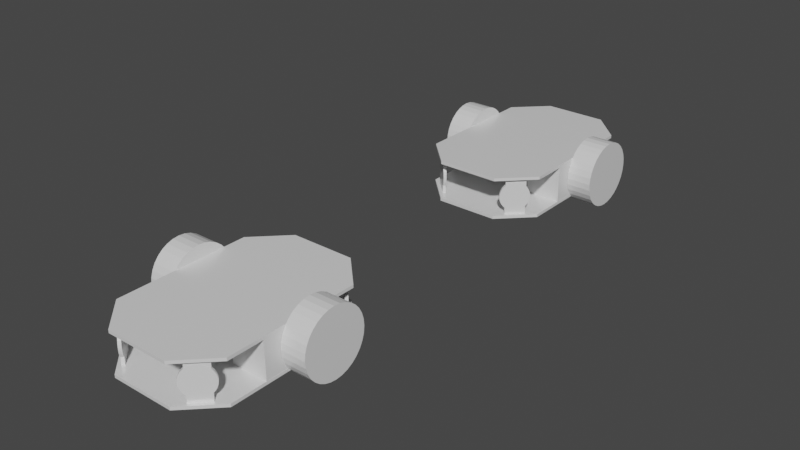 # Source: scenario3variant4.blend  (saved by Blender 2.82.7; exported with 4.5.12 LTS)
import bpy
from mathutils import Matrix  # noqa: F401  (used for matrix-valued properties, if any)

bpy.ops.wm.read_factory_settings(use_empty=True)
scene = bpy.context.scene
scene.name = 'Scene'

# ---- materials (node trees are filled in below, after node groups)
mat_none_002 = bpy.data.materials.new('None.002')
mat_none_002.use_transparent_shadow = False
mat_none_002.roughness = 0.2546
mat_none_002.specular_intensity = 0.8
mat_none_003 = bpy.data.materials.new('None.003')
mat_none_003.use_transparent_shadow = False
mat_none_003.roughness = 0.2546
mat_none_003.specular_intensity = 0.8

# ---- material node trees
mat_none_002.use_nodes = True; mat_none_002.node_tree.nodes.clear()
_N = mat_none_002.node_tree.nodes; _L = mat_none_002.node_tree.links
n0 = _N.new('ShaderNodeOutputMaterial'); n0.name = 'Material Output'; n0.location = (300, 300)
n1 = _N.new('ShaderNodeBsdfPrincipled'); n1.name = 'Principled BSDF'; n1.location = (10, 300)
n1.distribution = 'GGX'
n1.subsurface_method = 'BURLEY'
n1.inputs[2].default_value = 0.2546
n1.inputs[3].default_value = 1.45
n1.inputs[13].default_value = 0.8
n1.inputs[27].default_value = (0.0, 0.0, 0.0, 1.0)
n1.inputs[28].default_value = 1.0
_L.new(n1.outputs[0], n0.inputs[0])
n0.is_active_output = True
mat_none_003.use_nodes = True; mat_none_003.node_tree.nodes.clear()
_N = mat_none_003.node_tree.nodes; _L = mat_none_003.node_tree.links
n0 = _N.new('ShaderNodeOutputMaterial'); n0.name = 'Material Output'; n0.location = (300, 300)
n1 = _N.new('ShaderNodeBsdfPrincipled'); n1.name = 'Principled BSDF'; n1.location = (10, 300)
n1.distribution = 'GGX'
n1.subsurface_method = 'BURLEY'
n1.inputs[2].default_value = 0.2546
n1.inputs[3].default_value = 1.45
n1.inputs[13].default_value = 0.8
n1.inputs[27].default_value = (0.0, 0.0, 0.0, 1.0)
n1.inputs[28].default_value = 1.0
_L.new(n1.outputs[0], n0.inputs[0])
n0.is_active_output = True

# ---- world
world_world = bpy.data.worlds.new('World'); scene.world = world_world
world_world.use_nodes = True; world_world.node_tree.nodes.clear()
_N = world_world.node_tree.nodes; _L = world_world.node_tree.links
n0 = _N.new('ShaderNodeOutputWorld'); n0.name = 'World Output'; n0.location = (300, 300)
n1 = _N.new('ShaderNodeBackground'); n1.name = 'Background'; n1.location = (10, 300)
n1.inputs[0].default_value = (0.05088, 0.05088, 0.05088, 1.0)
_L.new(n1.outputs[0], n0.inputs[0])
n0.is_active_output = True
world_world.color = (0.05088, 0.05088, 0.05088)
world_world.use_sun_shadow = False
world_world.sun_shadow_jitter_overblur = 0.0

# ---- meshes
me_bottom_baseboard_plane_001 = bpy.data.meshes.new('Bottom_Baseboard_Plane.001')
me_bottom_baseboard_plane_001.from_pydata([(-0.0888, -0.02201, 0.03191), (-0.0888, -0.02201, -0.03189), (-0.0578, -0.02201, -0.06289), (0.0762, -0.02201, -0.06289), (0.1072, -0.02201, -0.03189), (0.1072, -0.02201, 0.03191), (0.0762, -0.02201, 0.06291), (-0.0578, -0.02201, 0.06291), (0.1072, -0.02201, 0.03191), (0.1072, -0.02201, -0.03189), (0.1072, -0.02201, -0.03189), (0.1072, -0.02201, 0.03191), (0.0762, -0.02201, 0.06291), (-0.0578, -0.02201, -0.06289), (0.0762, -0.02201, -0.06289), (-0.0888, -0.02201, 0.03191), (-0.0888, -0.02201, -0.03189), (-0.0578, -0.02201, 0.06291), (0.0762, -0.02201, 0.06291), (0.1072, -0.01901, 0.03191), (0.0762, -0.01901, 0.06291), (0.0762, -0.02201, -0.06289), (-0.0888, -0.02201, -0.03189), (-0.0578, -0.02201, -0.06289), (-0.0578, -0.02201, 0.06291), (-0.0888, -0.02201, 0.03191), (-0.0888, -0.01901, 0.03191), (-0.0578, -0.01901, 0.06291), (0.1072, -0.01901, -0.03189), (0.0762, -0.01901, -0.06289), (-0.0578, -0.01901, -0.06289), (-0.0888, -0.01901, -0.03189), (-0.0888, 0.01799, 0.03191), (-0.0888, 0.01799, -0.03189), (-0.0578, 0.01799, -0.06289), (0.0762, 0.01799, -0.06289), (0.1072, 0.01799, -0.03189), (0.1072, 0.01799, 0.03191), (0.0762, 0.01799, 0.06291), (-0.0578, 0.01799, 0.06291), (0.1072, 0.01799, 0.03191), (0.1072, 0.01799, -0.03189), (0.1072, 0.01799, -0.03189), (0.1072, 0.01799, 0.03191), (0.0762, 0.01799, 0.06291), (-0.0578, 0.01799, -0.06289), (0.0762, 0.01799, -0.06289), (-0.0888, 0.01799, 0.03191), (-0.0888, 0.01799, -0.03189), (-0.0578, 0.01799, 0.06291), (0.0762, 0.01799, 0.06291), (0.1072, 0.02099, 0.03191), (0.0762, 0.02099, 0.06291), (0.0762, 0.01799, -0.06289), (-0.0888, 0.01799, -0.03189), (-0.0578, 0.01799, -0.06289), (-0.0578, 0.01799, 0.06291), (-0.0888, 0.01799, 0.03191), (-0.0888, 0.02099, 0.03191), (-0.0578, 0.02099, 0.06291), (0.1072, 0.02099, -0.03189), (0.0762, 0.02099, -0.06289), (-0.0578, 0.02099, -0.06289), (-0.0888, 0.02099, -0.03189), (-0.06172, 0.01799, 0.04998), (-0.07587, 0.01799, 0.03584), (-0.07587, -0.01901, 0.03584), (-0.06172, -0.01901, 0.04998), (-0.06385, 0.01799, 0.0521), (-0.06385, -0.01901, 0.0521), (-0.07799, -0.01901, 0.03796), (-0.07799, 0.01799, 0.03796), (-0.07587, 0.01799, -0.03502), (-0.06172, 0.01799, -0.04916), (-0.06172, -0.01901, -0.04916), (-0.07587, -0.01901, -0.03502), (-0.07799, 0.01799, -0.03714), (-0.07799, -0.01901, -0.03714), (-0.06385, -0.01901, -0.05128), (-0.06385, 0.01799, -0.05128), (0.08213, 0.01799, 0.05198), (0.09628, 0.01799, 0.03784), (0.09628, -0.01901, 0.03784), (0.08213, -0.01901, 0.05198), (0.08001, 0.01799, 0.04986), (0.08001, -0.01901, 0.04986), (0.09415, -0.01901, 0.03572), (0.09415, 0.01799, 0.03572), (0.09628, 0.01799, -0.03802), (0.08213, 0.01799, -0.05216), (0.08213, -0.01901, -0.05216), (0.09628, -0.01901, -0.03802), (0.09415, 0.01799, -0.0359), (0.09415, -0.01901, -0.0359), (0.08001, -0.01901, -0.05004), (0.08001, 0.01799, -0.05004), (0.09745, -0.0005096, 0.03244), (0.09957, -0.0005096, 0.03456), (0.09937, -0.003436, 0.03477), (0.09725, -0.003436, 0.03265), (0.09876, -0.00625, 0.03537), (0.09664, -0.00625, 0.03325), (0.09778, -0.008844, 0.03635), (0.09566, -0.008844, 0.03423), (0.09647, -0.01112, 0.03767), (0.09434, -0.01112, 0.03555), (0.09486, -0.01298, 0.03928), (0.09274, -0.01298, 0.03716), (0.09302, -0.01437, 0.04111), (0.0909, -0.01437, 0.03899), (0.09103, -0.01522, 0.0431), (0.08891, -0.01522, 0.04098), (0.08897, -0.01551, 0.04517), (0.08684, -0.01551, 0.04305), (0.0869, -0.01522, 0.04724), (0.08477, -0.01522, 0.04512), (0.08491, -0.01437, 0.04923), (0.08278, -0.01437, 0.04711), (0.08307, -0.01298, 0.05106), (0.08095, -0.01298, 0.04894), (0.08147, -0.01112, 0.05267), (0.07934, -0.01112, 0.05055), (0.08015, -0.008844, 0.05399), (0.07802, -0.008844, 0.05187), (0.07917, -0.00625, 0.05497), (0.07704, -0.00625, 0.05285), (0.07856, -0.003436, 0.05557), (0.07644, -0.003436, 0.05345), (0.07836, -0.0005096, 0.05578), (0.07624, -0.0005096, 0.05366), (0.07856, 0.002416, 0.05557), (0.07644, 0.002416, 0.05345), (0.07917, 0.00523, 0.05497), (0.07704, 0.00523, 0.05285), (0.08015, 0.007824, 0.05399), (0.07802, 0.007824, 0.05187), (0.08147, 0.0101, 0.05267), (0.07934, 0.0101, 0.05055), (0.08307, 0.01196, 0.05106), (0.08095, 0.01196, 0.04894), (0.08491, 0.01335, 0.04923), (0.08278, 0.01335, 0.04711), (0.0869, 0.0142, 0.04724), (0.08477, 0.0142, 0.04512), (0.08897, 0.01449, 0.04517), (0.08684, 0.01449, 0.04305), (0.09103, 0.0142, 0.0431), (0.08891, 0.0142, 0.04098), (0.09302, 0.01335, 0.04111), (0.0909, 0.01335, 0.03899), (0.09486, 0.01196, 0.03928), (0.09274, 0.01196, 0.03716), (0.09647, 0.0101, 0.03767), (0.09434, 0.0101, 0.03555), (0.09778, 0.007824, 0.03635), (0.09566, 0.007824, 0.03423), (0.09876, 0.00523, 0.03537), (0.09664, 0.00523, 0.03325), (0.09937, 0.002416, 0.03477), (0.09725, 0.002416, 0.03265), (0.07704, -0.0005096, -0.05314), (0.07916, -0.0005096, -0.05526), (0.07936, -0.003436, -0.05505), (0.07724, -0.003436, -0.05293), (0.07997, -0.00625, -0.05445), (0.07784, -0.00625, -0.05233), (0.08095, -0.008844, -0.05347), (0.07882, -0.008844, -0.05135), (0.08227, -0.01112, -0.05215), (0.08014, -0.01112, -0.05003), (0.08387, -0.01298, -0.05054), (0.08175, -0.01298, -0.04842), (0.08571, -0.01437, -0.04871), (0.08358, -0.01437, -0.04659), (0.0877, -0.01522, -0.04672), (0.08557, -0.01522, -0.0446), (0.08977, -0.01551, -0.04465), (0.08764, -0.01551, -0.04253), (0.09183, -0.01522, -0.04258), (0.08971, -0.01522, -0.04046), (0.09382, -0.01437, -0.04059), (0.0917, -0.01437, -0.03847), (0.09566, -0.01298, -0.03876), (0.09354, -0.01298, -0.03664), (0.09727, -0.01112, -0.03715), (0.09514, -0.01112, -0.03503), (0.09858, -0.008844, -0.03583), (0.09646, -0.008844, -0.03371), (0.09956, -0.00625, -0.03485), (0.09744, -0.00625, -0.03273), (0.1002, -0.003436, -0.03425), (0.09805, -0.003436, -0.03213), (0.1004, -0.0005096, -0.03404), (0.09825, -0.0005096, -0.03192), (0.1002, 0.002416, -0.03425), (0.09805, 0.002416, -0.03213), (0.09956, 0.00523, -0.03485), (0.09744, 0.00523, -0.03273), (0.09858, 0.007824, -0.03583), (0.09646, 0.007824, -0.03371), (0.09727, 0.0101, -0.03715), (0.09514, 0.0101, -0.03503), (0.09566, 0.01196, -0.03876), (0.09354, 0.01196, -0.03664), (0.09382, 0.01335, -0.04059), (0.0917, 0.01335, -0.03847), (0.09183, 0.0142, -0.04258), (0.08971, 0.0142, -0.04046), (0.08977, 0.01449, -0.04465), (0.08764, 0.01449, -0.04253), (0.0877, 0.0142, -0.04672), (0.08557, 0.0142, -0.0446), (0.08571, 0.01335, -0.04871), (0.08358, 0.01335, -0.04659), (0.08387, 0.01196, -0.05054), (0.08175, 0.01196, -0.04842), (0.08227, 0.0101, -0.05215), (0.08014, 0.0101, -0.05003), (0.08095, 0.007824, -0.05347), (0.07882, 0.007824, -0.05135), (0.07997, 0.00523, -0.05445), (0.07784, 0.00523, -0.05233), (0.07936, 0.002416, -0.05505), (0.07724, 0.002416, -0.05293), (-0.06015, -0.0005096, -0.05506), (-0.05803, -0.0005096, -0.05294), (-0.05823, -0.003436, -0.05273), (-0.06035, -0.003436, -0.05485), (-0.05884, -0.00625, -0.05213), (-0.06096, -0.00625, -0.05425), (-0.05982, -0.008844, -0.05115), (-0.06194, -0.008844, -0.05327), (-0.06113, -0.01112, -0.04983), (-0.06326, -0.01112, -0.05195), (-0.06274, -0.01298, -0.04822), (-0.06486, -0.01298, -0.05034), (-0.06458, -0.01437, -0.04639), (-0.0667, -0.01437, -0.04851), (-0.06657, -0.01522, -0.0444), (-0.06869, -0.01522, -0.04652), (-0.06863, -0.01551, -0.04233), (-0.07076, -0.01551, -0.04445), (-0.0707, -0.01522, -0.04026), (-0.07283, -0.01522, -0.04238), (-0.07269, -0.01437, -0.03827), (-0.07482, -0.01437, -0.04039), (-0.07453, -0.01298, -0.03644), (-0.07665, -0.01298, -0.03856), (-0.07613, -0.01112, -0.03483), (-0.07826, -0.01112, -0.03695), (-0.07745, -0.008844, -0.03351), (-0.07958, -0.008844, -0.03563), (-0.07843, -0.00625, -0.03253), (-0.08056, -0.00625, -0.03465), (-0.07904, -0.003436, -0.03193), (-0.08116, -0.003436, -0.03405), (-0.07924, -0.0005096, -0.03172), (-0.08136, -0.0005096, -0.03384), (-0.07904, 0.002416, -0.03193), (-0.08116, 0.002416, -0.03405), (-0.07843, 0.00523, -0.03253), (-0.08056, 0.00523, -0.03465), (-0.07745, 0.007824, -0.03351), (-0.07958, 0.007824, -0.03563), (-0.07613, 0.0101, -0.03483), (-0.07826, 0.0101, -0.03695), (-0.07453, 0.01196, -0.03644), (-0.07665, 0.01196, -0.03856), (-0.07269, 0.01335, -0.03827), (-0.07482, 0.01335, -0.04039), (-0.0707, 0.0142, -0.04026), (-0.07283, 0.0142, -0.04238), (-0.06863, 0.01449, -0.04233), (-0.07076, 0.01449, -0.04445), (-0.06657, 0.0142, -0.0444), (-0.06869, 0.0142, -0.04652), (-0.06458, 0.01335, -0.04639), (-0.0667, 0.01335, -0.04851), (-0.06274, 0.01196, -0.04822), (-0.06486, 0.01196, -0.05034), (-0.06113, 0.0101, -0.04983), (-0.06326, 0.0101, -0.05195), (-0.05982, 0.007824, -0.05115), (-0.06194, 0.007824, -0.05327), (-0.05884, 0.00523, -0.05213), (-0.06096, 0.00523, -0.05425), (-0.05823, 0.002416, -0.05273), (-0.06035, 0.002416, -0.05485), (-0.08146, -0.0005096, 0.03456), (-0.07934, -0.0005096, 0.03244), (-0.07914, -0.003436, 0.03265), (-0.08126, -0.003436, 0.03477), (-0.07853, -0.00625, 0.03325), (-0.08066, -0.00625, 0.03537), (-0.07755, -0.008844, 0.03423), (-0.07968, -0.008844, 0.03635), (-0.07623, -0.01112, 0.03555), (-0.07836, -0.01112, 0.03767), (-0.07463, -0.01298, 0.03716), (-0.07675, -0.01298, 0.03928), (-0.07279, -0.01437, 0.03899), (-0.07492, -0.01437, 0.04111), (-0.0708, -0.01522, 0.04098), (-0.07293, -0.01522, 0.0431), (-0.06873, -0.01551, 0.04305), (-0.07086, -0.01551, 0.04517), (-0.06667, -0.01522, 0.04512), (-0.06879, -0.01522, 0.04724), (-0.06468, -0.01437, 0.04711), (-0.0668, -0.01437, 0.04923), (-0.06284, -0.01298, 0.04894), (-0.06496, -0.01298, 0.05106), (-0.06123, -0.01112, 0.05055), (-0.06336, -0.01112, 0.05267), (-0.05992, -0.008844, 0.05187), (-0.06204, -0.008844, 0.05399), (-0.05894, -0.00625, 0.05285), (-0.06106, -0.00625, 0.05497), (-0.05833, -0.003436, 0.05345), (-0.06045, -0.003436, 0.05557), (-0.05813, -0.0005096, 0.05366), (-0.06025, -0.0005096, 0.05578), (-0.05833, 0.002416, 0.05345), (-0.06045, 0.002416, 0.05557), (-0.05894, 0.00523, 0.05285), (-0.06106, 0.00523, 0.05497), (-0.05992, 0.007824, 0.05187), (-0.06204, 0.007824, 0.05399), (-0.06123, 0.0101, 0.05055), (-0.06336, 0.0101, 0.05267), (-0.06284, 0.01196, 0.04894), (-0.06496, 0.01196, 0.05106), (-0.06468, 0.01335, 0.04711), (-0.0668, 0.01335, 0.04923), (-0.06667, 0.0142, 0.04512), (-0.06879, 0.0142, 0.04724), (-0.06873, 0.01449, 0.04305), (-0.07086, 0.01449, 0.04517), (-0.0708, 0.0142, 0.04098), (-0.07293, 0.0142, 0.0431), (-0.07279, 0.01335, 0.03899), (-0.07492, 0.01335, 0.04111), (-0.07463, 0.01196, 0.03716), (-0.07675, 0.01196, 0.03928), (-0.07623, 0.0101, 0.03555), (-0.07836, 0.0101, 0.03767), (-0.07755, 0.007824, 0.03423), (-0.07968, 0.007824, 0.03635), (-0.07853, 0.00523, 0.03325), (-0.08066, 0.00523, 0.03537), (-0.07914, 0.002416, 0.03265), (-0.08126, 0.002416, 0.03477), (-0.0378, -0.01901, -0.02629), (-0.0378, -0.01901, -0.06279), (0.0402, -0.01901, -0.06279), (0.0402, -0.01901, -0.02629), (-0.0378, 0.01806, -0.02629), (0.0402, 0.01806, -0.02629), (0.0402, 0.01806, -0.06279), (-0.0378, 0.01806, -0.06279), (-0.0378, -0.01901, -0.06279), (-0.0378, -0.01901, 0.06291), (-0.0378, -0.01901, 0.02641), (0.0402, -0.01901, 0.02641), (0.0402, -0.01901, 0.06291), (-0.0378, 0.01806, 0.06291), (0.0402, 0.01806, 0.06291), (0.0402, 0.01806, 0.02641), (-0.0378, 0.01806, 0.02641), (-0.0378, -0.01901, 0.02641), (-0.008795, 0.03399, -0.08819), (-0.008795, 0.03399, -0.06299), (-0.002357, 0.03336, -0.06299), (-0.002357, 0.03336, -0.08819), (0.003834, 0.03148, -0.06299), (0.003834, 0.03148, -0.08819), (0.009539, 0.02843, -0.06299), (0.009539, 0.02843, -0.08819), (0.01454, 0.02433, -0.06299), (0.01454, 0.02433, -0.08819), (0.01864, 0.01932, -0.06299), (0.01864, 0.01932, -0.08819), (0.02169, 0.01362, -0.06299), (0.02169, 0.01362, -0.08819), (0.02357, 0.007428, -0.06299), (0.02357, 0.007428, -0.08819), (0.0242, 0.0009904, -0.06299), (0.0242, 0.0009904, -0.08819), (0.02357, -0.005448, -0.06299), (0.02357, -0.005448, -0.08819), (0.02169, -0.01164, -0.06299), (0.02169, -0.01164, -0.08819), (0.01864, -0.01734, -0.06299), (0.01864, -0.01734, -0.08819), (0.01454, -0.02234, -0.06299), (0.01454, -0.02234, -0.08819), (0.009539, -0.02645, -0.06299), (0.009539, -0.02645, -0.08819), (0.003834, -0.0295, -0.06299), (0.003834, -0.0295, -0.08819), (-0.002357, -0.03138, -0.06299), (-0.002357, -0.03138, -0.08819), (-0.008795, -0.03201, -0.06299), (-0.008795, -0.03201, -0.08819), (-0.01523, -0.03138, -0.06299), (-0.01523, -0.03138, -0.08819), (-0.02142, -0.0295, -0.06299), (-0.02142, -0.0295, -0.08819), (-0.02713, -0.02645, -0.06299), (-0.02713, -0.02645, -0.08819), (-0.03213, -0.02234, -0.06299), (-0.03213, -0.02234, -0.08819), (-0.03623, -0.01734, -0.06299), (-0.03623, -0.01734, -0.08819), (-0.03928, -0.01164, -0.06299), (-0.03928, -0.01164, -0.08819), (-0.04116, -0.005448, -0.06299), (-0.04116, -0.005448, -0.08819), (-0.0418, 0.0009904, -0.06299), (-0.0418, 0.0009904, -0.08819), (-0.04116, 0.007428, -0.06299), (-0.04116, 0.007428, -0.08819), (-0.03928, 0.01362, -0.06299), (-0.03928, 0.01362, -0.08819), (-0.03623, 0.01932, -0.06299), (-0.03623, 0.01932, -0.08819), (-0.03213, 0.02433, -0.06299), (-0.03213, 0.02433, -0.08819), (-0.02713, 0.02843, -0.06299), (-0.02713, 0.02843, -0.08819), (-0.02142, 0.03148, -0.06299), (-0.02142, 0.03148, -0.08819), (-0.01523, 0.03336, -0.06299), (-0.01523, 0.03336, -0.08819), (-0.008795, 0.03399, 0.06281), (-0.008795, 0.03399, 0.08801), (-0.002357, 0.03336, 0.08801), (-0.002357, 0.03336, 0.06281), (0.003834, 0.03148, 0.08801), (0.003834, 0.03148, 0.06281), (0.009539, 0.02843, 0.08801), (0.009539, 0.02843, 0.06281), (0.01454, 0.02433, 0.08801), (0.01454, 0.02433, 0.06281), (0.01864, 0.01932, 0.08801), (0.01864, 0.01932, 0.06281), (0.02169, 0.01362, 0.08801), (0.02169, 0.01362, 0.06281), (0.02357, 0.007428, 0.08801), (0.02357, 0.007428, 0.06281), (0.0242, 0.0009904, 0.08801), (0.0242, 0.0009904, 0.06281), (0.02357, -0.005448, 0.08801), (0.02357, -0.005448, 0.06281), (0.02169, -0.01164, 0.08801), (0.02169, -0.01164, 0.06281), (0.01864, -0.01734, 0.08801), (0.01864, -0.01734, 0.06281), (0.01454, -0.02234, 0.08801), (0.01454, -0.02234, 0.06281), (0.009539, -0.02645, 0.08801), (0.009539, -0.02645, 0.06281), (0.003834, -0.0295, 0.08801), (0.003834, -0.0295, 0.06281), (-0.002357, -0.03138, 0.08801), (-0.002357, -0.03138, 0.06281), (-0.008795, -0.03201, 0.08801), (-0.008795, -0.03201, 0.06281), (-0.01523, -0.03138, 0.08801), (-0.01523, -0.03138, 0.06281), (-0.02142, -0.0295, 0.08801), (-0.02142, -0.0295, 0.06281), (-0.02713, -0.02645, 0.08801), (-0.02713, -0.02645, 0.06281), (-0.03213, -0.02234, 0.08801), (-0.03213, -0.02234, 0.06281), (-0.03623, -0.01734, 0.08801), (-0.03623, -0.01734, 0.06281), (-0.03928, -0.01164, 0.08801), (-0.03928, -0.01164, 0.06281), (-0.04116, -0.005448, 0.08801), (-0.04116, -0.005448, 0.06281), (-0.0418, 0.0009904, 0.08801), (-0.0418, 0.0009904, 0.06281), (-0.04116, 0.007428, 0.08801), (-0.04116, 0.007428, 0.06281), (-0.03928, 0.01362, 0.08801), (-0.03928, 0.01362, 0.06281), (-0.03623, 0.01932, 0.08801), (-0.03623, 0.01932, 0.06281), (-0.03213, 0.02433, 0.08801), (-0.03213, 0.02433, 0.06281), (-0.02713, 0.02843, 0.08801), (-0.02713, 0.02843, 0.06281), (-0.02142, 0.03148, 0.08801), (-0.02142, 0.03148, 0.06281), (-0.01523, 0.03336, 0.08801), (-0.01523, 0.03336, 0.06281)], [(353, 360), (362, 369)], [(0, 1, 2, 3, 4, 5, 6, 7), (8, 9, 10, 11), (6, 5, 8, 12), (3, 2, 13, 14), (1, 0, 15, 16), (5, 4, 9, 8), (4, 3, 14, 9), (2, 1, 16, 13), (0, 7, 17, 15), (7, 6, 12, 17), (18, 11, 19, 20), (9, 14, 21, 10), (13, 16, 22, 23), (15, 17, 24, 25), (17, 12, 18, 24), (12, 8, 11, 18), (14, 13, 23, 21), (16, 15, 25, 22), (26, 27, 20, 19, 28, 29, 30, 31), (21, 23, 30, 29), (22, 25, 26, 31), (11, 10, 28, 19), (10, 21, 29, 28), (23, 22, 31, 30), (25, 24, 27, 26), (24, 18, 20, 27), (32, 33, 34, 35, 36, 37, 38, 39), (40, 41, 42, 43), (38, 37, 40, 44), (35, 34, 45, 46), (33, 32, 47, 48), (37, 36, 41, 40), (36, 35, 46, 41), (34, 33, 48, 45), (32, 39, 49, 47), (39, 38, 44, 49), (50, 43, 51, 52), (41, 46, 53, 42), (45, 48, 54, 55), (47, 49, 56, 57), (49, 44, 50, 56), (44, 40, 43, 50), (46, 45, 55, 53), (48, 47, 57, 54), (58, 59, 52, 51, 60, 61, 62, 63), (53, 55, 62, 61), (54, 57, 58, 63), (43, 42, 60, 51), (42, 53, 61, 60), (55, 54, 63, 62), (57, 56, 59, 58), (56, 50, 52, 59), (64, 65, 66, 67), (68, 69, 70, 71), (64, 67, 69, 68), (67, 66, 70, 69), (65, 64, 68, 71), (66, 65, 71, 70), (72, 73, 74, 75), (76, 77, 78, 79), (72, 75, 77, 76), (75, 74, 78, 77), (73, 72, 76, 79), (74, 73, 79, 78), (80, 81, 82, 83), (84, 85, 86, 87), (80, 83, 85, 84), (83, 82, 86, 85), (81, 80, 84, 87), (82, 81, 87, 86), (88, 89, 90, 91), (92, 93, 94, 95), (88, 91, 93, 92), (91, 90, 94, 93), (89, 88, 92, 95), (90, 89, 95, 94), (96, 97, 98, 99), (99, 98, 100, 101), (101, 100, 102, 103), (103, 102, 104, 105), (105, 104, 106, 107), (107, 106, 108, 109), (109, 108, 110, 111), (111, 110, 112, 113), (113, 112, 114, 115), (115, 114, 116, 117), (117, 116, 118, 119), (119, 118, 120, 121), (121, 120, 122, 123), (123, 122, 124, 125), (125, 124, 126, 127), (127, 126, 128, 129), (129, 128, 130, 131), (131, 130, 132, 133), (133, 132, 134, 135), (135, 134, 136, 137), (137, 136, 138, 139), (139, 138, 140, 141), (141, 140, 142, 143), (143, 142, 144, 145), (145, 144, 146, 147), (147, 146, 148, 149), (149, 148, 150, 151), (151, 150, 152, 153), (153, 152, 154, 155), (155, 154, 156, 157), (98, 97, 158, 156, 154, 152, 150, 148, 146, 144, 142, 140, 138, 136, 134, 132, 130, 128, 126, 124, 122, 120, 118, 116, 114, 112, 110, 108, 106, 104, 102, 100), (157, 156, 158, 159), (159, 158, 97, 96), (96, 99, 101, 103, 105, 107, 109, 111, 113, 115, 117, 119, 121, 123, 125, 127, 129, 131, 133, 135, 137, 139, 141, 143, 145, 147, 149, 151, 153, 155, 157, 159), (160, 161, 162, 163), (163, 162, 164, 165), (165, 164, 166, 167), (167, 166, 168, 169), (169, 168, 170, 171), (171, 170, 172, 173), (173, 172, 174, 175), (175, 174, 176, 177), (177, 176, 178, 179), (179, 178, 180, 181), (181, 180, 182, 183), (183, 182, 184, 185), (185, 184, 186, 187), (187, 186, 188, 189), (189, 188, 190, 191), (191, 190, 192, 193), (193, 192, 194, 195), (195, 194, 196, 197), (197, 196, 198, 199), (199, 198, 200, 201), (201, 200, 202, 203), (203, 202, 204, 205), (205, 204, 206, 207), (207, 206, 208, 209), (209, 208, 210, 211), (211, 210, 212, 213), (213, 212, 214, 215), (215, 214, 216, 217), (217, 216, 218, 219), (219, 218, 220, 221), (162, 161, 222, 220, 218, 216, 214, 212, 210, 208, 206, 204, 202, 200, 198, 196, 194, 192, 190, 188, 186, 184, 182, 180, 178, 176, 174, 172, 170, 168, 166, 164), (221, 220, 222, 223), (223, 222, 161, 160), (160, 163, 165, 167, 169, 171, 173, 175, 177, 179, 181, 183, 185, 187, 189, 191, 193, 195, 197, 199, 201, 203, 205, 207, 209, 211, 213, 215, 217, 219, 221, 223), (224, 225, 226, 227), (227, 226, 228, 229), (229, 228, 230, 231), (231, 230, 232, 233), (233, 232, 234, 235), (235, 234, 236, 237), (237, 236, 238, 239), (239, 238, 240, 241), (241, 240, 242, 243), (243, 242, 244, 245), (245, 244, 246, 247), (247, 246, 248, 249), (249, 248, 250, 251), (251, 250, 252, 253), (253, 252, 254, 255), (255, 254, 256, 257), (257, 256, 258, 259), (259, 258, 260, 261), (261, 260, 262, 263), (263, 262, 264, 265), (265, 264, 266, 267), (267, 266, 268, 269), (269, 268, 270, 271), (271, 270, 272, 273), (273, 272, 274, 275), (275, 274, 276, 277), (277, 276, 278, 279), (279, 278, 280, 281), (281, 280, 282, 283), (283, 282, 284, 285), (226, 225, 286, 284, 282, 280, 278, 276, 274, 272, 270, 268, 266, 264, 262, 260, 258, 256, 254, 252, 250, 248, 246, 244, 242, 240, 238, 236, 234, 232, 230, 228), (285, 284, 286, 287), (287, 286, 225, 224), (224, 227, 229, 231, 233, 235, 237, 239, 241, 243, 245, 247, 249, 251, 253, 255, 257, 259, 261, 263, 265, 267, 269, 271, 273, 275, 277, 279, 281, 283, 285, 287), (288, 289, 290, 291), (291, 290, 292, 293), (293, 292, 294, 295), (295, 294, 296, 297), (297, 296, 298, 299), (299, 298, 300, 301), (301, 300, 302, 303), (303, 302, 304, 305), (305, 304, 306, 307), (307, 306, 308, 309), (309, 308, 310, 311), (311, 310, 312, 313), (313, 312, 314, 315), (315, 314, 316, 317), (317, 316, 318, 319), (319, 318, 320, 321), (321, 320, 322, 323), (323, 322, 324, 325), (325, 324, 326, 327), (327, 326, 328, 329), (329, 328, 330, 331), (331, 330, 332, 333), (333, 332, 334, 335), (335, 334, 336, 337), (337, 336, 338, 339), (339, 338, 340, 341), (341, 340, 342, 343), (343, 342, 344, 345), (345, 344, 346, 347), (347, 346, 348, 349), (290, 289, 350, 348, 346, 344, 342, 340, 338, 336, 334, 332, 330, 328, 326, 324, 322, 320, 318, 316, 314, 312, 310, 308, 306, 304, 302, 300, 298, 296, 294, 292), (349, 348, 350, 351), (351, 350, 289, 288), (288, 291, 293, 295, 297, 299, 301, 303, 305, 307, 309, 311, 313, 315, 317, 319, 321, 323, 325, 327, 329, 331, 333, 335, 337, 339, 341, 343, 345, 347, 349, 351), (352, 353, 354, 355), (356, 357, 358, 359), (355, 354, 358, 357), (353, 352, 356, 359), (354, 353, 359, 358), (352, 355, 357, 356), (361, 362, 363, 364), (365, 366, 367, 368), (364, 363, 367, 366), (362, 361, 365, 368), (363, 362, 368, 367), (361, 364, 366, 365), (370, 371, 372, 373), (373, 372, 374, 375), (375, 374, 376, 377), (377, 376, 378, 379), (379, 378, 380, 381), (381, 380, 382, 383), (383, 382, 384, 385), (385, 384, 386, 387), (387, 386, 388, 389), (389, 388, 390, 391), (391, 390, 392, 393), (393, 392, 394, 395), (395, 394, 396, 397), (397, 396, 398, 399), (399, 398, 400, 401), (401, 400, 402, 403), (403, 402, 404, 405), (405, 404, 406, 407), (407, 406, 408, 409), (409, 408, 410, 411), (411, 410, 412, 413), (413, 412, 414, 415), (415, 414, 416, 417), (417, 416, 418, 419), (419, 418, 420, 421), (421, 420, 422, 423), (423, 422, 424, 425), (425, 424, 426, 427), (427, 426, 428, 429), (429, 428, 430, 431), (372, 371, 432, 430, 428, 426, 424, 422, 420, 418, 416, 414, 412, 410, 408, 406, 404, 402, 400, 398, 396, 394, 392, 390, 388, 386, 384, 382, 380, 378, 376, 374), (431, 430, 432, 433), (433, 432, 371, 370), (370, 373, 375, 377, 379, 381, 383, 385, 387, 389, 391, 393, 395, 397, 399, 401, 403, 405, 407, 409, 411, 413, 415, 417, 419, 421, 423, 425, 427, 429, 431, 433), (434, 435, 436, 437), (437, 436, 438, 439), (439, 438, 440, 441), (441, 440, 442, 443), (443, 442, 444, 445), (445, 444, 446, 447), (447, 446, 448, 449), (449, 448, 450, 451), (451, 450, 452, 453), (453, 452, 454, 455), (455, 454, 456, 457), (457, 456, 458, 459), (459, 458, 460, 461), (461, 460, 462, 463), (463, 462, 464, 465), (465, 464, 466, 467), (467, 466, 468, 469), (469, 468, 470, 471), (471, 470, 472, 473), (473, 472, 474, 475), (475, 474, 476, 477), (477, 476, 478, 479), (479, 478, 480, 481), (481, 480, 482, 483), (483, 482, 484, 485), (485, 484, 486, 487), (487, 486, 488, 489), (489, 488, 490, 491), (491, 490, 492, 493), (493, 492, 494, 495), (436, 435, 496, 494, 492, 490, 488, 486, 484, 482, 480, 478, 476, 474, 472, 470, 468, 466, 464, 462, 460, 458, 456, 454, 452, 450, 448, 446, 444, 442, 440, 438), (495, 494, 496, 497), (497, 496, 435, 434), (434, 437, 439, 441, 443, 445, 447, 449, 451, 453, 455, 457, 459, 461, 463, 465, 467, 469, 471, 473, 475, 477, 479, 481, 483, 485, 487, 489, 491, 493, 495, 497)])
_uv = me_bottom_baseboard_plane_001.uv_layers.new(name='UVMap')
_uv.uv.foreach_set('vector', [0.0, 0.2449, 0.0, 0.8691, 0.07788, 1.0, 0.8132, 1.0, 1.0, 0.822, 1.0, 0.2257, 0.8691, 0.0, 0.1577, 0.0, 1.0, 0.2257, 1.0, 0.822, 1.0, 0.822, 1.0, 0.2257, 0.8691, 0.0, 1.0, 0.2257, 1.0, 0.2257, 0.8691, 0.0, 0.8132, 1.0, 0.07788, 1.0, 0.07788, 1.0, 0.8132, 1.0, 0.0, 0.8691, 0.0, 0.2449, 0.0, 0.2449, 0.0, 0.8691, 1.0, 0.2257, 1.0, 0.822, 1.0, 0.822, 1.0, 0.2257, 1.0, 0.822, 0.8132, 1.0, 0.8132, 1.0, 1.0, 0.822, 0.07788, 1.0, 0.0, 0.8691, 0.0, 0.8691, 0.07788, 1.0, 0.0, 0.2449, 0.1577, 0.0, 0.1577, 0.0, 0.0, 0.2449, 0.1577, 0.0, 0.8691, 0.0, 0.8691, 0.0, 0.1577, 0.0, 0.8691, 0.0, 1.0, 0.2257, 1.0, 0.2257, 0.8691, 0.0, 1.0, 0.822, 0.8132, 1.0, 0.8132, 1.0, 1.0, 0.822, 0.07788, 1.0, 0.0, 0.8691, 0.0, 0.8691, 0.07788, 1.0, 0.0, 0.2449, 0.1577, 0.0, 0.1577, 0.0, 0.0, 0.2449, 0.1577, 0.0, 0.8691, 0.0, 0.8691, 0.0, 0.1577, 0.0, 0.8691, 0.0, 1.0, 0.2257, 1.0, 0.2257, 0.8691, 0.0, 0.8132, 1.0, 0.07788, 1.0, 0.07788, 1.0, 0.8132, 1.0, 0.0, 0.8691, 0.0, 0.2449, 0.0, 0.2449, 0.0, 0.8691, 0.0, 0.2449, 0.1577, 0.0, 0.8691, 0.0, 1.0, 0.2257, 1.0, 0.822, 0.8132, 1.0, 0.07788, 1.0, 0.0, 0.8691, 0.8132, 1.0, 0.07788, 1.0, 0.07788, 1.0, 0.8132, 1.0, 0.0, 0.8691, 0.0, 0.2449, 0.0, 0.2449, 0.0, 0.8691, 1.0, 0.2257, 1.0, 0.822, 1.0, 0.822, 1.0, 0.2257, 1.0, 0.822, 0.8132, 1.0, 0.8132, 1.0, 1.0, 0.822, 0.07788, 1.0, 0.0, 0.8691, 0.0, 0.8691, 0.07788, 1.0, 0.0, 0.2449, 0.1577, 0.0, 0.1577, 0.0, 0.0, 0.2449, 0.1577, 0.0, 0.8691, 0.0, 0.8691, 0.0, 0.1577, 0.0, 0.0, 0.2449, 0.0, 0.8691, 0.07788, 1.0, 0.8132, 1.0, 1.0, 0.822, 1.0, 0.2257, 0.8691, 0.0, 0.1577, 0.0, 1.0, 0.2257, 1.0, 0.822, 1.0, 0.822, 1.0, 0.2257, 0.8691, 0.0, 1.0, 0.2257, 1.0, 0.2257, 0.8691, 0.0, 0.8132, 1.0, 0.07788, 1.0, 0.07788, 1.0, 0.8132, 1.0, 0.0, 0.8691, 0.0, 0.2449, 0.0, 0.2449, 0.0, 0.8691, 1.0, 0.2257, 1.0, 0.822, 1.0, 0.822, 1.0, 0.2257, 1.0, 0.822, 0.8132, 1.0, 0.8132, 1.0, 1.0, 0.822, 0.07788, 1.0, 0.0, 0.8691, 0.0, 0.8691, 0.07788, 1.0, 0.0, 0.2449, 0.1577, 0.0, 0.1577, 0.0, 0.0, 0.2449, 0.1577, 0.0, 0.8691, 0.0, 0.8691, 0.0, 0.1577, 0.0, 0.8691, 0.0, 1.0, 0.2257, 1.0, 0.2257, 0.8691, 0.0, 1.0, 0.822, 0.8132, 1.0, 0.8132, 1.0, 1.0, 0.822, 0.07788, 1.0, 0.0, 0.8691, 0.0, 0.8691, 0.07788, 1.0, 0.0, 0.2449, 0.1577, 0.0, 0.1577, 0.0, 0.0, 0.2449, 0.1577, 0.0, 0.8691, 0.0, 0.8691, 0.0, 0.1577, 0.0, 0.8691, 0.0, 1.0, 0.2257, 1.0, 0.2257, 0.8691, 0.0, 0.8132, 1.0, 0.07788, 1.0, 0.07788, 1.0, 0.8132, 1.0, 0.0, 0.8691, 0.0, 0.2449, 0.0, 0.2449, 0.0, 0.8691, 0.0, 0.2449, 0.1577, 0.0, 0.8691, 0.0, 1.0, 0.2257, 1.0, 0.822, 0.8132, 1.0, 0.07788, 1.0, 0.0, 0.8691, 0.8132, 1.0, 0.07788, 1.0, 0.07788, 1.0, 0.8132, 1.0, 0.0, 0.8691, 0.0, 0.2449, 0.0, 0.2449, 0.0, 0.8691, 1.0, 0.2257, 1.0, 0.822, 1.0, 0.822, 1.0, 0.2257, 1.0, 0.822, 0.8132, 1.0, 0.8132, 1.0, 1.0, 0.822, 0.07788, 1.0, 0.0, 0.8691, 0.0, 0.8691, 0.07788, 1.0, 0.0, 0.2449, 0.1577, 0.0, 0.1577, 0.0, 0.0, 0.2449, 0.1577, 0.0, 0.8691, 0.0, 0.8691, 0.0, 0.1577, 0.0, 0.0, 0.0, 0.0, 1.0, 1.0, 1.0, 1.0, 0.0, 0.0, 0.0, 1.0, 0.0, 1.0, 1.0, 0.0, 1.0, 0.0, 0.0, 1.0, 0.0, 1.0, 0.0, 0.0, 0.0, 1.0, 0.0, 1.0, 1.0, 1.0, 1.0, 1.0, 0.0, 0.0, 1.0, 0.0, 0.0, 0.0, 0.0, 0.0, 1.0, 1.0, 1.0, 0.0, 1.0, 0.0, 1.0, 1.0, 1.0, 0.0, 0.0, 0.0, 1.0, 1.0, 1.0, 1.0, 0.0, 0.0, 0.0, 1.0, 0.0, 1.0, 1.0, 0.0, 1.0, 0.0, 0.0, 1.0, 0.0, 1.0, 0.0, 0.0, 0.0, 1.0, 0.0, 1.0, 1.0, 1.0, 1.0, 1.0, 0.0, 0.0, 1.0, 0.0, 0.0, 0.0, 0.0, 0.0, 1.0, 1.0, 1.0, 0.0, 1.0, 0.0, 1.0, 1.0, 1.0, 0.0, 0.0, 0.0, 1.0, 1.0, 1.0, 1.0, 0.0, 0.0, 0.0, 1.0, 0.0, 1.0, 1.0, 0.0, 1.0, 0.0, 0.0, 1.0, 0.0, 1.0, 0.0, 0.0, 0.0, 1.0, 0.0, 1.0, 1.0, 1.0, 1.0, 1.0, 0.0, 0.0, 1.0, 0.0, 0.0, 0.0, 0.0, 0.0, 1.0, 1.0, 1.0, 0.0, 1.0, 0.0, 1.0, 1.0, 1.0, 0.0, 0.0, 0.0, 1.0, 1.0, 1.0, 1.0, 0.0, 0.0, 0.0, 1.0, 0.0, 1.0, 1.0, 0.0, 1.0, 0.0, 0.0, 1.0, 0.0, 1.0, 0.0, 0.0, 0.0, 1.0, 0.0, 1.0, 1.0, 1.0, 1.0, 1.0, 0.0, 0.0, 1.0, 0.0, 0.0, 0.0, 0.0, 0.0, 1.0, 1.0, 1.0, 0.0, 1.0, 0.0, 1.0, 1.0, 1.0, 1.0, 0.5, 1.0, 1.0, 0.9688, 1.0, 0.9688, 0.5, 0.9688, 0.5, 0.9688, 1.0, 0.9375, 1.0, 0.9375, 0.5, 0.9375, 0.5, 0.9375, 1.0, 0.9062, 1.0, 0.9062, 0.5, 0.9062, 0.5, 0.9062, 1.0, 0.875, 1.0, 0.875, 0.5, 0.875, 0.5, 0.875, 1.0, 0.8438, 1.0, 0.8438, 0.5, 0.8438, 0.5, 0.8438, 1.0, 0.8125, 1.0, 0.8125, 0.5, 0.8125, 0.5, 0.8125, 1.0, 0.7812, 1.0, 0.7812, 0.5, 0.7812, 0.5, 0.7812, 1.0, 0.75, 1.0, 0.75, 0.5, 0.75, 0.5, 0.75, 1.0, 0.7188, 1.0, 0.7188, 0.5, 0.7188, 0.5, 0.7188, 1.0, 0.6875, 1.0, 0.6875, 0.5, 0.6875, 0.5, 0.6875, 1.0, 0.6562, 1.0, 0.6562, 0.5, 0.6562, 0.5, 0.6562, 1.0, 0.625, 1.0, 0.625, 0.5, 0.625, 0.5, 0.625, 1.0, 0.5938, 1.0, 0.5938, 0.5, 0.5938, 0.5, 0.5938, 1.0, 0.5625, 1.0, 0.5625, 0.5, 0.5625, 0.5, 0.5625, 1.0, 0.5312, 1.0, 0.5312, 0.5, 0.5312, 0.5, 0.5312, 1.0, 0.5, 1.0, 0.5, 0.5, 0.5, 0.5, 0.5, 1.0, 0.4688, 1.0, 0.4688, 0.5, 0.4688, 0.5, 0.4688, 1.0, 0.4375, 1.0, 0.4375, 0.5, 0.4375, 0.5, 0.4375, 1.0, 0.4062, 1.0, 0.4062, 0.5, 0.4062, 0.5, 0.4062, 1.0, 0.375, 1.0, 0.375, 0.5, 0.375, 0.5, 0.375, 1.0, 0.3438, 1.0, 0.3438, 0.5, 0.3438, 0.5, 0.3438, 1.0, 0.3125, 1.0, 0.3125, 0.5, 0.3125, 0.5, 0.3125, 1.0, 0.2812, 1.0, 0.2812, 0.5, 0.2812, 0.5, 0.2812, 1.0, 0.25, 1.0, 0.25, 0.5, 0.25, 0.5, 0.25, 1.0, 0.2188, 1.0, 0.2188, 0.5, 0.2188, 0.5, 0.2188, 1.0, 0.1875, 1.0, 0.1875, 0.5, 0.1875, 0.5, 0.1875, 1.0, 0.1562, 1.0, 0.1562, 0.5, 0.1562, 0.5, 0.1562, 1.0, 0.125, 1.0, 0.125, 0.5, 0.125, 0.5, 0.125, 1.0, 0.09375, 1.0, 0.09375, 0.5, 0.09375, 0.5, 0.09375, 1.0, 0.0625, 1.0, 0.0625, 0.5, 0.2968, 0.4854, 0.25, 0.49, 0.2032, 0.4854, 0.1582, 0.4717, 0.1167, 0.4496, 0.08029, 0.4197, 0.05045, 0.3833, 0.02827, 0.3418, 0.01461, 0.2968, 0.01, 0.25, 0.01461, 0.2032, 0.02827, 0.1582, 0.05045, 0.1167, 0.08029, 0.08029, 0.1167, 0.05045, 0.1582, 0.02827, 0.2032, 0.01461, 0.25, 0.01, 0.2968, 0.01461, 0.3418, 0.02827, 0.3833, 0.05045, 0.4197, 0.08029, 0.4496, 0.1167, 0.4717, 0.1582, 0.4854, 0.2032, 0.49, 0.25, 0.4854, 0.2968, 0.4717, 0.3418, 0.4496, 0.3833, 0.4197, 0.4197, 0.3833, 0.4496, 0.3418, 0.4717, 0.0625, 0.5, 0.0625, 1.0, 0.03125, 1.0, 0.03125, 0.5, 0.03125, 0.5, 0.03125, 1.0, 0.0, 1.0, 0.0, 0.5, 0.75, 0.49, 0.7968, 0.4854, 0.8418, 0.4717, 0.8833, 0.4496, 0.9197, 0.4197, 0.9496, 0.3833, 0.9717, 0.3418, 0.9854, 0.2968, 0.99, 0.25, 0.9854, 0.2032, 0.9717, 0.1582, 0.9496, 0.1167, 0.9197, 0.08029, 0.8833, 0.05045, 0.8418, 0.02827, 0.7968, 0.01461, 0.75, 0.01, 0.7032, 0.01461, 0.6582, 0.02827, 0.6167, 0.05045, 0.5803, 0.08029, 0.5504, 0.1167, 0.5283, 0.1582, 0.5146, 0.2032, 0.51, 0.25, 0.5146, 0.2968, 0.5283, 0.3418, 0.5504, 0.3833, 0.5803, 0.4197, 0.6167, 0.4496, 0.6582, 0.4717, 0.7032, 0.4854, 1.0, 0.5, 1.0, 1.0, 0.9688, 1.0, 0.9688, 0.5, 0.9688, 0.5, 0.9688, 1.0, 0.9375, 1.0, 0.9375, 0.5, 0.9375, 0.5, 0.9375, 1.0, 0.9062, 1.0, 0.9062, 0.5, 0.9062, 0.5, 0.9062, 1.0, 0.875, 1.0, 0.875, 0.5, 0.875, 0.5, 0.875, 1.0, 0.8438, 1.0, 0.8438, 0.5, 0.8438, 0.5, 0.8438, 1.0, 0.8125, 1.0, 0.8125, 0.5, 0.8125, 0.5, 0.8125, 1.0, 0.7812, 1.0, 0.7812, 0.5, 0.7812, 0.5, 0.7812, 1.0, 0.75, 1.0, 0.75, 0.5, 0.75, 0.5, 0.75, 1.0, 0.7188, 1.0, 0.7188, 0.5, 0.7188, 0.5, 0.7188, 1.0, 0.6875, 1.0, 0.6875, 0.5, 0.6875, 0.5, 0.6875, 1.0, 0.6562, 1.0, 0.6562, 0.5, 0.6562, 0.5, 0.6562, 1.0, 0.625, 1.0, 0.625, 0.5, 0.625, 0.5, 0.625, 1.0, 0.5938, 1.0, 0.5938, 0.5, 0.5938, 0.5, 0.5938, 1.0, 0.5625, 1.0, 0.5625, 0.5, 0.5625, 0.5, 0.5625, 1.0, 0.5312, 1.0, 0.5312, 0.5, 0.5312, 0.5, 0.5312, 1.0, 0.5, 1.0, 0.5, 0.5, 0.5, 0.5, 0.5, 1.0, 0.4688, 1.0, 0.4688, 0.5, 0.4688, 0.5, 0.4688, 1.0, 0.4375, 1.0, 0.4375, 0.5, 0.4375, 0.5, 0.4375, 1.0, 0.4062, 1.0, 0.4062, 0.5, 0.4062, 0.5, 0.4062, 1.0, 0.375, 1.0, 0.375, 0.5, 0.375, 0.5, 0.375, 1.0, 0.3438, 1.0, 0.3438, 0.5, 0.3438, 0.5, 0.3438, 1.0, 0.3125, 1.0, 0.3125, 0.5, 0.3125, 0.5, 0.3125, 1.0, 0.2812, 1.0, 0.2812, 0.5, 0.2812, 0.5, 0.2812, 1.0, 0.25, 1.0, 0.25, 0.5, 0.25, 0.5, 0.25, 1.0, 0.2188, 1.0, 0.2188, 0.5, 0.2188, 0.5, 0.2188, 1.0, 0.1875, 1.0, 0.1875, 0.5, 0.1875, 0.5, 0.1875, 1.0, 0.1562, 1.0, 0.1562, 0.5, 0.1562, 0.5, 0.1562, 1.0, 0.125, 1.0, 0.125, 0.5, 0.125, 0.5, 0.125, 1.0, 0.09375, 1.0, 0.09375, 0.5, 0.09375, 0.5, 0.09375, 1.0, 0.0625, 1.0, 0.0625, 0.5, 0.2968, 0.4854, 0.25, 0.49, 0.2032, 0.4854, 0.1582, 0.4717, 0.1167, 0.4496, 0.08029, 0.4197, 0.05045, 0.3833, 0.02827, 0.3418, 0.01461, 0.2968, 0.01, 0.25, 0.01461, 0.2032, 0.02827, 0.1582, 0.05045, 0.1167, 0.08029, 0.08029, 0.1167, 0.05045, 0.1582, 0.02827, 0.2032, 0.01461, 0.25, 0.01, 0.2968, 0.01461, 0.3418, 0.02827, 0.3833, 0.05045, 0.4197, 0.08029, 0.4496, 0.1167, 0.4717, 0.1582, 0.4854, 0.2032, 0.49, 0.25, 0.4854, 0.2968, 0.4717, 0.3418, 0.4496, 0.3833, 0.4197, 0.4197, 0.3833, 0.4496, 0.3418, 0.4717, 0.0625, 0.5, 0.0625, 1.0, 0.03125, 1.0, 0.03125, 0.5, 0.03125, 0.5, 0.03125, 1.0, 0.0, 1.0, 0.0, 0.5, 0.75, 0.49, 0.7968, 0.4854, 0.8418, 0.4717, 0.8833, 0.4496, 0.9197, 0.4197, 0.9496, 0.3833, 0.9717, 0.3418, 0.9854, 0.2968, 0.99, 0.25, 0.9854, 0.2032, 0.9717, 0.1582, 0.9496, 0.1167, 0.9197, 0.08029, 0.8833, 0.05045, 0.8418, 0.02827, 0.7968, 0.01461, 0.75, 0.01, 0.7032, 0.01461, 0.6582, 0.02827, 0.6167, 0.05045, 0.5803, 0.08029, 0.5504, 0.1167, 0.5283, 0.1582, 0.5146, 0.2032, 0.51, 0.25, 0.5146, 0.2968, 0.5283, 0.3418, 0.5504, 0.3833, 0.5803, 0.4197, 0.6167, 0.4496, 0.6582, 0.4717, 0.7032, 0.4854, 1.0, 0.5, 1.0, 1.0, 0.9688, 1.0, 0.9688, 0.5, 0.9688, 0.5, 0.9688, 1.0, 0.9375, 1.0, 0.9375, 0.5, 0.9375, 0.5, 0.9375, 1.0, 0.9062, 1.0, 0.9062, 0.5, 0.9062, 0.5, 0.9062, 1.0, 0.875, 1.0, 0.875, 0.5, 0.875, 0.5, 0.875, 1.0, 0.8438, 1.0, 0.8438, 0.5, 0.8438, 0.5, 0.8438, 1.0, 0.8125, 1.0, 0.8125, 0.5, 0.8125, 0.5, 0.8125, 1.0, 0.7812, 1.0, 0.7812, 0.5, 0.7812, 0.5, 0.7812, 1.0, 0.75, 1.0, 0.75, 0.5, 0.75, 0.5, 0.75, 1.0, 0.7188, 1.0, 0.7188, 0.5, 0.7188, 0.5, 0.7188, 1.0, 0.6875, 1.0, 0.6875, 0.5, 0.6875, 0.5, 0.6875, 1.0, 0.6562, 1.0, 0.6562, 0.5, 0.6562, 0.5, 0.6562, 1.0, 0.625, 1.0, 0.625, 0.5, 0.625, 0.5, 0.625, 1.0, 0.5938, 1.0, 0.5938, 0.5, 0.5938, 0.5, 0.5938, 1.0, 0.5625, 1.0, 0.5625, 0.5, 0.5625, 0.5, 0.5625, 1.0, 0.5312, 1.0, 0.5312, 0.5, 0.5312, 0.5, 0.5312, 1.0, 0.5, 1.0, 0.5, 0.5, 0.5, 0.5, 0.5, 1.0, 0.4688, 1.0, 0.4688, 0.5, 0.4688, 0.5, 0.4688, 1.0, 0.4375, 1.0, 0.4375, 0.5, 0.4375, 0.5, 0.4375, 1.0, 0.4062, 1.0, 0.4062, 0.5, 0.4062, 0.5, 0.4062, 1.0, 0.375, 1.0, 0.375, 0.5, 0.375, 0.5, 0.375, 1.0, 0.3438, 1.0, 0.3438, 0.5, 0.3438, 0.5, 0.3438, 1.0, 0.3125, 1.0, 0.3125, 0.5, 0.3125, 0.5, 0.3125, 1.0, 0.2812, 1.0, 0.2812, 0.5, 0.2812, 0.5, 0.2812, 1.0, 0.25, 1.0, 0.25, 0.5, 0.25, 0.5, 0.25, 1.0, 0.2188, 1.0, 0.2188, 0.5, 0.2188, 0.5, 0.2188, 1.0, 0.1875, 1.0, 0.1875, 0.5, 0.1875, 0.5, 0.1875, 1.0, 0.1562, 1.0, 0.1562, 0.5, 0.1562, 0.5, 0.1562, 1.0, 0.125, 1.0, 0.125, 0.5, 0.125, 0.5, 0.125, 1.0, 0.09375, 1.0, 0.09375, 0.5, 0.09375, 0.5, 0.09375, 1.0, 0.0625, 1.0, 0.0625, 0.5, 0.2968, 0.4854, 0.25, 0.49, 0.2032, 0.4854, 0.1582, 0.4717, 0.1167, 0.4496, 0.08029, 0.4197, 0.05045, 0.3833, 0.02827, 0.3418, 0.01461, 0.2968, 0.01, 0.25, 0.01461, 0.2032, 0.02827, 0.1582, 0.05045, 0.1167, 0.08029, 0.08029, 0.1167, 0.05045, 0.1582, 0.02827, 0.2032, 0.01461, 0.25, 0.01, 0.2968, 0.01461, 0.3418, 0.02827, 0.3833, 0.05045, 0.4197, 0.08029, 0.4496, 0.1167, 0.4717, 0.1582, 0.4854, 0.2032, 0.49, 0.25, 0.4854, 0.2968, 0.4717, 0.3418, 0.4496, 0.3833, 0.4197, 0.4197, 0.3833, 0.4496, 0.3418, 0.4717, 0.0625, 0.5, 0.0625, 1.0, 0.03125, 1.0, 0.03125, 0.5, 0.03125, 0.5, 0.03125, 1.0, 0.0, 1.0, 0.0, 0.5, 0.75, 0.49, 0.7968, 0.4854, 0.8418, 0.4717, 0.8833, 0.4496, 0.9197, 0.4197, 0.9496, 0.3833, 0.9717, 0.3418, 0.9854, 0.2968, 0.99, 0.25, 0.9854, 0.2032, 0.9717, 0.1582, 0.9496, 0.1167, 0.9197, 0.08029, 0.8833, 0.05045, 0.8418, 0.02827, 0.7968, 0.01461, 0.75, 0.01, 0.7032, 0.01461, 0.6582, 0.02827, 0.6167, 0.05045, 0.5803, 0.08029, 0.5504, 0.1167, 0.5283, 0.1582, 0.5146, 0.2032, 0.51, 0.25, 0.5146, 0.2968, 0.5283, 0.3418, 0.5504, 0.3833, 0.5803, 0.4197, 0.6167, 0.4496, 0.6582, 0.4717, 0.7032, 0.4854, 1.0, 0.5, 1.0, 1.0, 0.9688, 1.0, 0.9688, 0.5, 0.9688, 0.5, 0.9688, 1.0, 0.9375, 1.0, 0.9375, 0.5, 0.9375, 0.5, 0.9375, 1.0, 0.9062, 1.0, 0.9062, 0.5, 0.9062, 0.5, 0.9062, 1.0, 0.875, 1.0, 0.875, 0.5, 0.875, 0.5, 0.875, 1.0, 0.8438, 1.0, 0.8438, 0.5, 0.8438, 0.5, 0.8438, 1.0, 0.8125, 1.0, 0.8125, 0.5, 0.8125, 0.5, 0.8125, 1.0, 0.7812, 1.0, 0.7812, 0.5, 0.7812, 0.5, 0.7812, 1.0, 0.75, 1.0, 0.75, 0.5, 0.75, 0.5, 0.75, 1.0, 0.7188, 1.0, 0.7188, 0.5, 0.7188, 0.5, 0.7188, 1.0, 0.6875, 1.0, 0.6875, 0.5, 0.6875, 0.5, 0.6875, 1.0, 0.6562, 1.0, 0.6562, 0.5, 0.6562, 0.5, 0.6562, 1.0, 0.625, 1.0, 0.625, 0.5, 0.625, 0.5, 0.625, 1.0, 0.5938, 1.0, 0.5938, 0.5, 0.5938, 0.5, 0.5938, 1.0, 0.5625, 1.0, 0.5625, 0.5, 0.5625, 0.5, 0.5625, 1.0, 0.5312, 1.0, 0.5312, 0.5, 0.5312, 0.5, 0.5312, 1.0, 0.5, 1.0, 0.5, 0.5, 0.5, 0.5, 0.5, 1.0, 0.4688, 1.0, 0.4688, 0.5, 0.4688, 0.5, 0.4688, 1.0, 0.4375, 1.0, 0.4375, 0.5, 0.4375, 0.5, 0.4375, 1.0, 0.4062, 1.0, 0.4062, 0.5, 0.4062, 0.5, 0.4062, 1.0, 0.375, 1.0, 0.375, 0.5, 0.375, 0.5, 0.375, 1.0, 0.3438, 1.0, 0.3438, 0.5, 0.3438, 0.5, 0.3438, 1.0, 0.3125, 1.0, 0.3125, 0.5, 0.3125, 0.5, 0.3125, 1.0, 0.2812, 1.0, 0.2812, 0.5, 0.2812, 0.5, 0.2812, 1.0, 0.25, 1.0, 0.25, 0.5, 0.25, 0.5, 0.25, 1.0, 0.2188, 1.0, 0.2188, 0.5, 0.2188, 0.5, 0.2188, 1.0, 0.1875, 1.0, 0.1875, 0.5, 0.1875, 0.5, 0.1875, 1.0, 0.1562, 1.0, 0.1562, 0.5, 0.1562, 0.5, 0.1562, 1.0, 0.125, 1.0, 0.125, 0.5, 0.125, 0.5, 0.125, 1.0, 0.09375, 1.0, 0.09375, 0.5, 0.09375, 0.5, 0.09375, 1.0, 0.0625, 1.0, 0.0625, 0.5, 0.2968, 0.4854, 0.25, 0.49, 0.2032, 0.4854, 0.1582, 0.4717, 0.1167, 0.4496, 0.08029, 0.4197, 0.05045, 0.3833, 0.02827, 0.3418, 0.01461, 0.2968, 0.01, 0.25, 0.01461, 0.2032, 0.02827, 0.1582, 0.05045, 0.1167, 0.08029, 0.08029, 0.1167, 0.05045, 0.1582, 0.02827, 0.2032, 0.01461, 0.25, 0.01, 0.2968, 0.01461, 0.3418, 0.02827, 0.3833, 0.05045, 0.4197, 0.08029, 0.4496, 0.1167, 0.4717, 0.1582, 0.4854, 0.2032, 0.49, 0.25, 0.4854, 0.2968, 0.4717, 0.3418, 0.4496, 0.3833, 0.4197, 0.4197, 0.3833, 0.4496, 0.3418, 0.4717, 0.0625, 0.5, 0.0625, 1.0, 0.03125, 1.0, 0.03125, 0.5, 0.03125, 0.5, 0.03125, 1.0, 0.0, 1.0, 0.0, 0.5, 0.75, 0.49, 0.7968, 0.4854, 0.8418, 0.4717, 0.8833, 0.4496, 0.9197, 0.4197, 0.9496, 0.3833, 0.9717, 0.3418, 0.9854, 0.2968, 0.99, 0.25, 0.9854, 0.2032, 0.9717, 0.1582, 0.9496, 0.1167, 0.9197, 0.08029, 0.8833, 0.05045, 0.8418, 0.02827, 0.7968, 0.01461, 0.75, 0.01, 0.7032, 0.01461, 0.6582, 0.02827, 0.6167, 0.05045, 0.5803, 0.08029, 0.5504, 0.1167, 0.5283, 0.1582, 0.5146, 0.2032, 0.51, 0.25, 0.5146, 0.2968, 0.5283, 0.3418, 0.5504, 0.3833, 0.5803, 0.4197, 0.6167, 0.4496, 0.6582, 0.4717, 0.7032, 0.4854, 0.0, 0.0, 0.0, 1.0, 1.0, 1.0, 1.0, 0.0, 0.0, 0.0, 1.0, 0.0, 1.0, 1.0, 0.0, 1.0, 1.0, 0.0, 1.0, 1.0, 1.0, 1.0, 1.0, 0.0, 0.0, 1.0, 0.0, 0.0, 0.0, 0.0, 0.0, 1.0, 1.0, 1.0, 0.0, 1.0, 0.0, 1.0, 1.0, 1.0, 0.0, 0.0, 1.0, 0.0, 1.0, 0.0, 0.0, 0.0, 0.0, 0.0, 0.0, 1.0, 1.0, 1.0, 1.0, 0.0, 0.0, 0.0, 1.0, 0.0, 1.0, 1.0, 0.0, 1.0, 1.0, 0.0, 1.0, 1.0, 1.0, 1.0, 1.0, 0.0, 0.0, 1.0, 0.0, 0.0, 0.0, 0.0, 0.0, 1.0, 1.0, 1.0, 0.0, 1.0, 0.0, 1.0, 1.0, 1.0, 0.0, 0.0, 1.0, 0.0, 1.0, 0.0, 0.0, 0.0, 1.0, 0.5, 1.0, 1.0, 0.9688, 1.0, 0.9688, 0.5, 0.9688, 0.5, 0.9688, 1.0, 0.9375, 1.0, 0.9375, 0.5, 0.9375, 0.5, 0.9375, 1.0, 0.9062, 1.0, 0.9062, 0.5, 0.9062, 0.5, 0.9062, 1.0, 0.875, 1.0, 0.875, 0.5, 0.875, 0.5, 0.875, 1.0, 0.8438, 1.0, 0.8438, 0.5, 0.8438, 0.5, 0.8438, 1.0, 0.8125, 1.0, 0.8125, 0.5, 0.8125, 0.5, 0.8125, 1.0, 0.7812, 1.0, 0.7812, 0.5, 0.7812, 0.5, 0.7812, 1.0, 0.75, 1.0, 0.75, 0.5, 0.75, 0.5, 0.75, 1.0, 0.7188, 1.0, 0.7188, 0.5, 0.7188, 0.5, 0.7188, 1.0, 0.6875, 1.0, 0.6875, 0.5, 0.6875, 0.5, 0.6875, 1.0, 0.6562, 1.0, 0.6562, 0.5, 0.6562, 0.5, 0.6562, 1.0, 0.625, 1.0, 0.625, 0.5, 0.625, 0.5, 0.625, 1.0, 0.5938, 1.0, 0.5938, 0.5, 0.5938, 0.5, 0.5938, 1.0, 0.5625, 1.0, 0.5625, 0.5, 0.5625, 0.5, 0.5625, 1.0, 0.5312, 1.0, 0.5312, 0.5, 0.5312, 0.5, 0.5312, 1.0, 0.5, 1.0, 0.5, 0.5, 0.5, 0.5, 0.5, 1.0, 0.4688, 1.0, 0.4688, 0.5, 0.4688, 0.5, 0.4688, 1.0, 0.4375, 1.0, 0.4375, 0.5, 0.4375, 0.5, 0.4375, 1.0, 0.4062, 1.0, 0.4062, 0.5, 0.4062, 0.5, 0.4062, 1.0, 0.375, 1.0, 0.375, 0.5, 0.375, 0.5, 0.375, 1.0, 0.3438, 1.0, 0.3438, 0.5, 0.3438, 0.5, 0.3438, 1.0, 0.3125, 1.0, 0.3125, 0.5, 0.3125, 0.5, 0.3125, 1.0, 0.2812, 1.0, 0.2812, 0.5, 0.2812, 0.5, 0.2812, 1.0, 0.25, 1.0, 0.25, 0.5, 0.25, 0.5, 0.25, 1.0, 0.2188, 1.0, 0.2188, 0.5, 0.2188, 0.5, 0.2188, 1.0, 0.1875, 1.0, 0.1875, 0.5, 0.1875, 0.5, 0.1875, 1.0, 0.1562, 1.0, 0.1562, 0.5, 0.1562, 0.5, 0.1562, 1.0, 0.125, 1.0, 0.125, 0.5, 0.125, 0.5, 0.125, 1.0, 0.09375, 1.0, 0.09375, 0.5, 0.09375, 0.5, 0.09375, 1.0, 0.0625, 1.0, 0.0625, 0.5, 0.2968, 0.4854, 0.25, 0.49, 0.2032, 0.4854, 0.1582, 0.4717, 0.1167, 0.4496, 0.08029, 0.4197, 0.05045, 0.3833, 0.02827, 0.3418, 0.01461, 0.2968, 0.01, 0.25, 0.01461, 0.2032, 0.02827, 0.1582, 0.05045, 0.1167, 0.08029, 0.08029, 0.1167, 0.05045, 0.1582, 0.02827, 0.2032, 0.01461, 0.25, 0.01, 0.2968, 0.01461, 0.3418, 0.02827, 0.3833, 0.05045, 0.4197, 0.08029, 0.4496, 0.1167, 0.4717, 0.1582, 0.4854, 0.2032, 0.49, 0.25, 0.4854, 0.2968, 0.4717, 0.3418, 0.4496, 0.3833, 0.4197, 0.4197, 0.3833, 0.4496, 0.3418, 0.4717, 0.0625, 0.5, 0.0625, 1.0, 0.03125, 1.0, 0.03125, 0.5, 0.03125, 0.5, 0.03125, 1.0, 0.0, 1.0, 0.0, 0.5, 0.75, 0.49, 0.7968, 0.4854, 0.8418, 0.4717, 0.8833, 0.4496, 0.9197, 0.4197, 0.9496, 0.3833, 0.9717, 0.3418, 0.9854, 0.2968, 0.99, 0.25, 0.9854, 0.2032, 0.9717, 0.1582, 0.9496, 0.1167, 0.9197, 0.08029, 0.8833, 0.05045, 0.8418, 0.02827, 0.7968, 0.01461, 0.75, 0.01, 0.7032, 0.01461, 0.6582, 0.02827, 0.6167, 0.05045, 0.5803, 0.08029, 0.5504, 0.1167, 0.5283, 0.1582, 0.5146, 0.2032, 0.51, 0.25, 0.5146, 0.2968, 0.5283, 0.3418, 0.5504, 0.3833, 0.5803, 0.4197, 0.6167, 0.4496, 0.6582, 0.4717, 0.7032, 0.4854, 1.0, 0.5, 1.0, 1.0, 0.9688, 1.0, 0.9688, 0.5, 0.9688, 0.5, 0.9688, 1.0, 0.9375, 1.0, 0.9375, 0.5, 0.9375, 0.5, 0.9375, 1.0, 0.9062, 1.0, 0.9062, 0.5, 0.9062, 0.5, 0.9062, 1.0, 0.875, 1.0, 0.875, 0.5, 0.875, 0.5, 0.875, 1.0, 0.8438, 1.0, 0.8438, 0.5, 0.8438, 0.5, 0.8438, 1.0, 0.8125, 1.0, 0.8125, 0.5, 0.8125, 0.5, 0.8125, 1.0, 0.7812, 1.0, 0.7812, 0.5, 0.7812, 0.5, 0.7812, 1.0, 0.75, 1.0, 0.75, 0.5, 0.75, 0.5, 0.75, 1.0, 0.7188, 1.0, 0.7188, 0.5, 0.7188, 0.5, 0.7188, 1.0, 0.6875, 1.0, 0.6875, 0.5, 0.6875, 0.5, 0.6875, 1.0, 0.6562, 1.0, 0.6562, 0.5, 0.6562, 0.5, 0.6562, 1.0, 0.625, 1.0, 0.625, 0.5, 0.625, 0.5, 0.625, 1.0, 0.5938, 1.0, 0.5938, 0.5, 0.5938, 0.5, 0.5938, 1.0, 0.5625, 1.0, 0.5625, 0.5, 0.5625, 0.5, 0.5625, 1.0, 0.5312, 1.0, 0.5312, 0.5, 0.5312, 0.5, 0.5312, 1.0, 0.5, 1.0, 0.5, 0.5, 0.5, 0.5, 0.5, 1.0, 0.4688, 1.0, 0.4688, 0.5, 0.4688, 0.5, 0.4688, 1.0, 0.4375, 1.0, 0.4375, 0.5, 0.4375, 0.5, 0.4375, 1.0, 0.4062, 1.0, 0.4062, 0.5, 0.4062, 0.5, 0.4062, 1.0, 0.375, 1.0, 0.375, 0.5, 0.375, 0.5, 0.375, 1.0, 0.3438, 1.0, 0.3438, 0.5, 0.3438, 0.5, 0.3438, 1.0, 0.3125, 1.0, 0.3125, 0.5, 0.3125, 0.5, 0.3125, 1.0, 0.2812, 1.0, 0.2812, 0.5, 0.2812, 0.5, 0.2812, 1.0, 0.25, 1.0, 0.25, 0.5, 0.25, 0.5, 0.25, 1.0, 0.2188, 1.0, 0.2188, 0.5, 0.2188, 0.5, 0.2188, 1.0, 0.1875, 1.0, 0.1875, 0.5, 0.1875, 0.5, 0.1875, 1.0, 0.1562, 1.0, 0.1562, 0.5, 0.1562, 0.5, 0.1562, 1.0, 0.125, 1.0, 0.125, 0.5, 0.125, 0.5, 0.125, 1.0, 0.09375, 1.0, 0.09375, 0.5, 0.09375, 0.5, 0.09375, 1.0, 0.0625, 1.0, 0.0625, 0.5, 0.2968, 0.4854, 0.25, 0.49, 0.2032, 0.4854, 0.1582, 0.4717, 0.1167, 0.4496, 0.08029, 0.4197, 0.05045, 0.3833, 0.02827, 0.3418, 0.01461, 0.2968, 0.01, 0.25, 0.01461, 0.2032, 0.02827, 0.1582, 0.05045, 0.1167, 0.08029, 0.08029, 0.1167, 0.05045, 0.1582, 0.02827, 0.2032, 0.01461, 0.25, 0.01, 0.2968, 0.01461, 0.3418, 0.02827, 0.3833, 0.05045, 0.4197, 0.08029, 0.4496, 0.1167, 0.4717, 0.1582, 0.4854, 0.2032, 0.49, 0.25, 0.4854, 0.2968, 0.4717, 0.3418, 0.4496, 0.3833, 0.4197, 0.4197, 0.3833, 0.4496, 0.3418, 0.4717, 0.0625, 0.5, 0.0625, 1.0, 0.03125, 1.0, 0.03125, 0.5, 0.03125, 0.5, 0.03125, 1.0, 0.0, 1.0, 0.0, 0.5, 0.75, 0.49, 0.7968, 0.4854, 0.8418, 0.4717, 0.8833, 0.4496, 0.9197, 0.4197, 0.9496, 0.3833, 0.9717, 0.3418, 0.9854, 0.2968, 0.99, 0.25, 0.9854, 0.2032, 0.9717, 0.1582, 0.9496, 0.1167, 0.9197, 0.08029, 0.8833, 0.05045, 0.8418, 0.02827, 0.7968, 0.01461, 0.75, 0.01, 0.7032, 0.01461, 0.6582, 0.02827, 0.6167, 0.05045, 0.5803, 0.08029, 0.5504, 0.1167, 0.5283, 0.1582, 0.5146, 0.2032, 0.51, 0.25, 0.5146, 0.2968, 0.5283, 0.3418, 0.5504, 0.3833, 0.5803, 0.4197, 0.6167, 0.4496, 0.6582, 0.4717, 0.7032, 0.4854])
me_bottom_baseboard_plane_001.materials.append(mat_none_002)
me_bottom_baseboard_plane_001.use_remesh_fix_poles = True
me_bottom_baseboard_plane_001.use_remesh_preserve_attributes = False
me_bottom_baseboard_plane_001.use_mirror_vertex_groups = False
me_bottom_baseboard_plane_001.update()
me_bottom_baseboard_plane_002 = bpy.data.meshes.new('Bottom_Baseboard_Plane.002')
me_bottom_baseboard_plane_002.from_pydata([(-0.0888, -0.02201, 0.03191), (-0.0888, -0.02201, -0.03189), (-0.0578, -0.02201, -0.06289), (0.0762, -0.02201, -0.06289), (0.1072, -0.02201, -0.03189), (0.1072, -0.02201, 0.03191), (0.0762, -0.02201, 0.06291), (-0.0578, -0.02201, 0.06291), (0.1072, -0.02201, 0.03191), (0.1072, -0.02201, -0.03189), (0.1072, -0.02201, -0.03189), (0.1072, -0.02201, 0.03191), (0.0762, -0.02201, 0.06291), (-0.0578, -0.02201, -0.06289), (0.0762, -0.02201, -0.06289), (-0.0888, -0.02201, 0.03191), (-0.0888, -0.02201, -0.03189), (-0.0578, -0.02201, 0.06291), (0.0762, -0.02201, 0.06291), (0.1072, -0.01901, 0.03191), (0.0762, -0.01901, 0.06291), (0.0762, -0.02201, -0.06289), (-0.0888, -0.02201, -0.03189), (-0.0578, -0.02201, -0.06289), (-0.0578, -0.02201, 0.06291), (-0.0888, -0.02201, 0.03191), (-0.0888, -0.01901, 0.03191), (-0.0578, -0.01901, 0.06291), (0.1072, -0.01901, -0.03189), (0.0762, -0.01901, -0.06289), (-0.0578, -0.01901, -0.06289), (-0.0888, -0.01901, -0.03189), (-0.0888, 0.01799, 0.03191), (-0.0888, 0.01799, -0.03189), (-0.0578, 0.01799, -0.06289), (0.0762, 0.01799, -0.06289), (0.1072, 0.01799, -0.03189), (0.1072, 0.01799, 0.03191), (0.0762, 0.01799, 0.06291), (-0.0578, 0.01799, 0.06291), (0.1072, 0.01799, 0.03191), (0.1072, 0.01799, -0.03189), (0.1072, 0.01799, -0.03189), (0.1072, 0.01799, 0.03191), (0.0762, 0.01799, 0.06291), (-0.0578, 0.01799, -0.06289), (0.0762, 0.01799, -0.06289), (-0.0888, 0.01799, 0.03191), (-0.0888, 0.01799, -0.03189), (-0.0578, 0.01799, 0.06291), (0.0762, 0.01799, 0.06291), (0.1072, 0.02099, 0.03191), (0.0762, 0.02099, 0.06291), (0.0762, 0.01799, -0.06289), (-0.0888, 0.01799, -0.03189), (-0.0578, 0.01799, -0.06289), (-0.0578, 0.01799, 0.06291), (-0.0888, 0.01799, 0.03191), (-0.0888, 0.02099, 0.03191), (-0.0578, 0.02099, 0.06291), (0.1072, 0.02099, -0.03189), (0.0762, 0.02099, -0.06289), (-0.0578, 0.02099, -0.06289), (-0.0888, 0.02099, -0.03189), (-0.06172, 0.01799, 0.04998), (-0.07587, 0.01799, 0.03584), (-0.07587, -0.01901, 0.03584), (-0.06172, -0.01901, 0.04998), (-0.06385, 0.01799, 0.0521), (-0.06385, -0.01901, 0.0521), (-0.07799, -0.01901, 0.03796), (-0.07799, 0.01799, 0.03796), (-0.07587, 0.01799, -0.03502), (-0.06172, 0.01799, -0.04916), (-0.06172, -0.01901, -0.04916), (-0.07587, -0.01901, -0.03502), (-0.07799, 0.01799, -0.03714), (-0.07799, -0.01901, -0.03714), (-0.06385, -0.01901, -0.05128), (-0.06385, 0.01799, -0.05128), (0.08213, 0.01799, 0.05198), (0.09628, 0.01799, 0.03784), (0.09628, -0.01901, 0.03784), (0.08213, -0.01901, 0.05198), (0.08001, 0.01799, 0.04986), (0.08001, -0.01901, 0.04986), (0.09415, -0.01901, 0.03572), (0.09415, 0.01799, 0.03572), (0.09628, 0.01799, -0.03802), (0.08213, 0.01799, -0.05216), (0.08213, -0.01901, -0.05216), (0.09628, -0.01901, -0.03802), (0.09415, 0.01799, -0.0359), (0.09415, -0.01901, -0.0359), (0.08001, -0.01901, -0.05004), (0.08001, 0.01799, -0.05004), (0.09745, -0.0005096, 0.03244), (0.09957, -0.0005096, 0.03456), (0.09937, -0.003436, 0.03477), (0.09725, -0.003436, 0.03265), (0.09876, -0.00625, 0.03537), (0.09664, -0.00625, 0.03325), (0.09778, -0.008844, 0.03635), (0.09566, -0.008844, 0.03423), (0.09647, -0.01112, 0.03767), (0.09434, -0.01112, 0.03555), (0.09486, -0.01298, 0.03928), (0.09274, -0.01298, 0.03716), (0.09302, -0.01437, 0.04111), (0.0909, -0.01437, 0.03899), (0.09103, -0.01522, 0.0431), (0.08891, -0.01522, 0.04098), (0.08897, -0.01551, 0.04517), (0.08684, -0.01551, 0.04305), (0.0869, -0.01522, 0.04724), (0.08477, -0.01522, 0.04512), (0.08491, -0.01437, 0.04923), (0.08278, -0.01437, 0.04711), (0.08307, -0.01298, 0.05106), (0.08095, -0.01298, 0.04894), (0.08147, -0.01112, 0.05267), (0.07934, -0.01112, 0.05055), (0.08015, -0.008844, 0.05399), (0.07802, -0.008844, 0.05187), (0.07917, -0.00625, 0.05497), (0.07704, -0.00625, 0.05285), (0.07856, -0.003436, 0.05557), (0.07644, -0.003436, 0.05345), (0.07836, -0.0005096, 0.05578), (0.07624, -0.0005096, 0.05366), (0.07856, 0.002416, 0.05557), (0.07644, 0.002416, 0.05345), (0.07917, 0.00523, 0.05497), (0.07704, 0.00523, 0.05285), (0.08015, 0.007824, 0.05399), (0.07802, 0.007824, 0.05187), (0.08147, 0.0101, 0.05267), (0.07934, 0.0101, 0.05055), (0.08307, 0.01196, 0.05106), (0.08095, 0.01196, 0.04894), (0.08491, 0.01335, 0.04923), (0.08278, 0.01335, 0.04711), (0.0869, 0.0142, 0.04724), (0.08477, 0.0142, 0.04512), (0.08897, 0.01449, 0.04517), (0.08684, 0.01449, 0.04305), (0.09103, 0.0142, 0.0431), (0.08891, 0.0142, 0.04098), (0.09302, 0.01335, 0.04111), (0.0909, 0.01335, 0.03899), (0.09486, 0.01196, 0.03928), (0.09274, 0.01196, 0.03716), (0.09647, 0.0101, 0.03767), (0.09434, 0.0101, 0.03555), (0.09778, 0.007824, 0.03635), (0.09566, 0.007824, 0.03423), (0.09876, 0.00523, 0.03537), (0.09664, 0.00523, 0.03325), (0.09937, 0.002416, 0.03477), (0.09725, 0.002416, 0.03265), (0.07704, -0.0005096, -0.05314), (0.07916, -0.0005096, -0.05526), (0.07936, -0.003436, -0.05505), (0.07724, -0.003436, -0.05293), (0.07997, -0.00625, -0.05445), (0.07784, -0.00625, -0.05233), (0.08095, -0.008844, -0.05347), (0.07882, -0.008844, -0.05135), (0.08227, -0.01112, -0.05215), (0.08014, -0.01112, -0.05003), (0.08387, -0.01298, -0.05054), (0.08175, -0.01298, -0.04842), (0.08571, -0.01437, -0.04871), (0.08358, -0.01437, -0.04659), (0.0877, -0.01522, -0.04672), (0.08557, -0.01522, -0.0446), (0.08977, -0.01551, -0.04465), (0.08764, -0.01551, -0.04253), (0.09183, -0.01522, -0.04258), (0.08971, -0.01522, -0.04046), (0.09382, -0.01437, -0.04059), (0.0917, -0.01437, -0.03847), (0.09566, -0.01298, -0.03876), (0.09354, -0.01298, -0.03664), (0.09727, -0.01112, -0.03715), (0.09514, -0.01112, -0.03503), (0.09858, -0.008844, -0.03583), (0.09646, -0.008844, -0.03371), (0.09956, -0.00625, -0.03485), (0.09744, -0.00625, -0.03273), (0.1002, -0.003436, -0.03425), (0.09805, -0.003436, -0.03213), (0.1004, -0.0005096, -0.03404), (0.09825, -0.0005096, -0.03192), (0.1002, 0.002416, -0.03425), (0.09805, 0.002416, -0.03213), (0.09956, 0.00523, -0.03485), (0.09744, 0.00523, -0.03273), (0.09858, 0.007824, -0.03583), (0.09646, 0.007824, -0.03371), (0.09727, 0.0101, -0.03715), (0.09514, 0.0101, -0.03503), (0.09566, 0.01196, -0.03876), (0.09354, 0.01196, -0.03664), (0.09382, 0.01335, -0.04059), (0.0917, 0.01335, -0.03847), (0.09183, 0.0142, -0.04258), (0.08971, 0.0142, -0.04046), (0.08977, 0.01449, -0.04465), (0.08764, 0.01449, -0.04253), (0.0877, 0.0142, -0.04672), (0.08557, 0.0142, -0.0446), (0.08571, 0.01335, -0.04871), (0.08358, 0.01335, -0.04659), (0.08387, 0.01196, -0.05054), (0.08175, 0.01196, -0.04842), (0.08227, 0.0101, -0.05215), (0.08014, 0.0101, -0.05003), (0.08095, 0.007824, -0.05347), (0.07882, 0.007824, -0.05135), (0.07997, 0.00523, -0.05445), (0.07784, 0.00523, -0.05233), (0.07936, 0.002416, -0.05505), (0.07724, 0.002416, -0.05293), (-0.06015, -0.0005096, -0.05506), (-0.05803, -0.0005096, -0.05294), (-0.05823, -0.003436, -0.05273), (-0.06035, -0.003436, -0.05485), (-0.05884, -0.00625, -0.05213), (-0.06096, -0.00625, -0.05425), (-0.05982, -0.008844, -0.05115), (-0.06194, -0.008844, -0.05327), (-0.06113, -0.01112, -0.04983), (-0.06326, -0.01112, -0.05195), (-0.06274, -0.01298, -0.04822), (-0.06486, -0.01298, -0.05034), (-0.06458, -0.01437, -0.04639), (-0.0667, -0.01437, -0.04851), (-0.06657, -0.01522, -0.0444), (-0.06869, -0.01522, -0.04652), (-0.06863, -0.01551, -0.04233), (-0.07076, -0.01551, -0.04445), (-0.0707, -0.01522, -0.04026), (-0.07283, -0.01522, -0.04238), (-0.07269, -0.01437, -0.03827), (-0.07482, -0.01437, -0.04039), (-0.07453, -0.01298, -0.03644), (-0.07665, -0.01298, -0.03856), (-0.07613, -0.01112, -0.03483), (-0.07826, -0.01112, -0.03695), (-0.07745, -0.008844, -0.03351), (-0.07958, -0.008844, -0.03563), (-0.07843, -0.00625, -0.03253), (-0.08056, -0.00625, -0.03465), (-0.07904, -0.003436, -0.03193), (-0.08116, -0.003436, -0.03405), (-0.07924, -0.0005096, -0.03172), (-0.08136, -0.0005096, -0.03384), (-0.07904, 0.002416, -0.03193), (-0.08116, 0.002416, -0.03405), (-0.07843, 0.00523, -0.03253), (-0.08056, 0.00523, -0.03465), (-0.07745, 0.007824, -0.03351), (-0.07958, 0.007824, -0.03563), (-0.07613, 0.0101, -0.03483), (-0.07826, 0.0101, -0.03695), (-0.07453, 0.01196, -0.03644), (-0.07665, 0.01196, -0.03856), (-0.07269, 0.01335, -0.03827), (-0.07482, 0.01335, -0.04039), (-0.0707, 0.0142, -0.04026), (-0.07283, 0.0142, -0.04238), (-0.06863, 0.01449, -0.04233), (-0.07076, 0.01449, -0.04445), (-0.06657, 0.0142, -0.0444), (-0.06869, 0.0142, -0.04652), (-0.06458, 0.01335, -0.04639), (-0.0667, 0.01335, -0.04851), (-0.06274, 0.01196, -0.04822), (-0.06486, 0.01196, -0.05034), (-0.06113, 0.0101, -0.04983), (-0.06326, 0.0101, -0.05195), (-0.05982, 0.007824, -0.05115), (-0.06194, 0.007824, -0.05327), (-0.05884, 0.00523, -0.05213), (-0.06096, 0.00523, -0.05425), (-0.05823, 0.002416, -0.05273), (-0.06035, 0.002416, -0.05485), (-0.08146, -0.0005096, 0.03456), (-0.07934, -0.0005096, 0.03244), (-0.07914, -0.003436, 0.03265), (-0.08126, -0.003436, 0.03477), (-0.07853, -0.00625, 0.03325), (-0.08066, -0.00625, 0.03537), (-0.07755, -0.008844, 0.03423), (-0.07968, -0.008844, 0.03635), (-0.07623, -0.01112, 0.03555), (-0.07836, -0.01112, 0.03767), (-0.07463, -0.01298, 0.03716), (-0.07675, -0.01298, 0.03928), (-0.07279, -0.01437, 0.03899), (-0.07492, -0.01437, 0.04111), (-0.0708, -0.01522, 0.04098), (-0.07293, -0.01522, 0.0431), (-0.06873, -0.01551, 0.04305), (-0.07086, -0.01551, 0.04517), (-0.06667, -0.01522, 0.04512), (-0.06879, -0.01522, 0.04724), (-0.06468, -0.01437, 0.04711), (-0.0668, -0.01437, 0.04923), (-0.06284, -0.01298, 0.04894), (-0.06496, -0.01298, 0.05106), (-0.06123, -0.01112, 0.05055), (-0.06336, -0.01112, 0.05267), (-0.05992, -0.008844, 0.05187), (-0.06204, -0.008844, 0.05399), (-0.05894, -0.00625, 0.05285), (-0.06106, -0.00625, 0.05497), (-0.05833, -0.003436, 0.05345), (-0.06045, -0.003436, 0.05557), (-0.05813, -0.0005096, 0.05366), (-0.06025, -0.0005096, 0.05578), (-0.05833, 0.002416, 0.05345), (-0.06045, 0.002416, 0.05557), (-0.05894, 0.00523, 0.05285), (-0.06106, 0.00523, 0.05497), (-0.05992, 0.007824, 0.05187), (-0.06204, 0.007824, 0.05399), (-0.06123, 0.0101, 0.05055), (-0.06336, 0.0101, 0.05267), (-0.06284, 0.01196, 0.04894), (-0.06496, 0.01196, 0.05106), (-0.06468, 0.01335, 0.04711), (-0.0668, 0.01335, 0.04923), (-0.06667, 0.0142, 0.04512), (-0.06879, 0.0142, 0.04724), (-0.06873, 0.01449, 0.04305), (-0.07086, 0.01449, 0.04517), (-0.0708, 0.0142, 0.04098), (-0.07293, 0.0142, 0.0431), (-0.07279, 0.01335, 0.03899), (-0.07492, 0.01335, 0.04111), (-0.07463, 0.01196, 0.03716), (-0.07675, 0.01196, 0.03928), (-0.07623, 0.0101, 0.03555), (-0.07836, 0.0101, 0.03767), (-0.07755, 0.007824, 0.03423), (-0.07968, 0.007824, 0.03635), (-0.07853, 0.00523, 0.03325), (-0.08066, 0.00523, 0.03537), (-0.07914, 0.002416, 0.03265), (-0.08126, 0.002416, 0.03477), (-0.0378, -0.01901, -0.02629), (-0.0378, -0.01901, -0.06279), (0.0402, -0.01901, -0.06279), (0.0402, -0.01901, -0.02629), (-0.0378, 0.01806, -0.02629), (0.0402, 0.01806, -0.02629), (0.0402, 0.01806, -0.06279), (-0.0378, 0.01806, -0.06279), (-0.0378, -0.01901, -0.06279), (-0.0378, -0.01901, 0.06291), (-0.0378, -0.01901, 0.02641), (0.0402, -0.01901, 0.02641), (0.0402, -0.01901, 0.06291), (-0.0378, 0.01806, 0.06291), (0.0402, 0.01806, 0.06291), (0.0402, 0.01806, 0.02641), (-0.0378, 0.01806, 0.02641), (-0.0378, -0.01901, 0.02641), (-0.008795, 0.03399, -0.08819), (-0.008795, 0.03399, -0.06299), (-0.002357, 0.03336, -0.06299), (-0.002357, 0.03336, -0.08819), (0.003834, 0.03148, -0.06299), (0.003834, 0.03148, -0.08819), (0.009539, 0.02843, -0.06299), (0.009539, 0.02843, -0.08819), (0.01454, 0.02433, -0.06299), (0.01454, 0.02433, -0.08819), (0.01864, 0.01932, -0.06299), (0.01864, 0.01932, -0.08819), (0.02169, 0.01362, -0.06299), (0.02169, 0.01362, -0.08819), (0.02357, 0.007428, -0.06299), (0.02357, 0.007428, -0.08819), (0.0242, 0.0009904, -0.06299), (0.0242, 0.0009904, -0.08819), (0.02357, -0.005448, -0.06299), (0.02357, -0.005448, -0.08819), (0.02169, -0.01164, -0.06299), (0.02169, -0.01164, -0.08819), (0.01864, -0.01734, -0.06299), (0.01864, -0.01734, -0.08819), (0.01454, -0.02234, -0.06299), (0.01454, -0.02234, -0.08819), (0.009539, -0.02645, -0.06299), (0.009539, -0.02645, -0.08819), (0.003834, -0.0295, -0.06299), (0.003834, -0.0295, -0.08819), (-0.002357, -0.03138, -0.06299), (-0.002357, -0.03138, -0.08819), (-0.008795, -0.03201, -0.06299), (-0.008795, -0.03201, -0.08819), (-0.01523, -0.03138, -0.06299), (-0.01523, -0.03138, -0.08819), (-0.02142, -0.0295, -0.06299), (-0.02142, -0.0295, -0.08819), (-0.02713, -0.02645, -0.06299), (-0.02713, -0.02645, -0.08819), (-0.03213, -0.02234, -0.06299), (-0.03213, -0.02234, -0.08819), (-0.03623, -0.01734, -0.06299), (-0.03623, -0.01734, -0.08819), (-0.03928, -0.01164, -0.06299), (-0.03928, -0.01164, -0.08819), (-0.04116, -0.005448, -0.06299), (-0.04116, -0.005448, -0.08819), (-0.0418, 0.0009904, -0.06299), (-0.0418, 0.0009904, -0.08819), (-0.04116, 0.007428, -0.06299), (-0.04116, 0.007428, -0.08819), (-0.03928, 0.01362, -0.06299), (-0.03928, 0.01362, -0.08819), (-0.03623, 0.01932, -0.06299), (-0.03623, 0.01932, -0.08819), (-0.03213, 0.02433, -0.06299), (-0.03213, 0.02433, -0.08819), (-0.02713, 0.02843, -0.06299), (-0.02713, 0.02843, -0.08819), (-0.02142, 0.03148, -0.06299), (-0.02142, 0.03148, -0.08819), (-0.01523, 0.03336, -0.06299), (-0.01523, 0.03336, -0.08819), (-0.008795, 0.03399, 0.06281), (-0.008795, 0.03399, 0.08801), (-0.002357, 0.03336, 0.08801), (-0.002357, 0.03336, 0.06281), (0.003834, 0.03148, 0.08801), (0.003834, 0.03148, 0.06281), (0.009539, 0.02843, 0.08801), (0.009539, 0.02843, 0.06281), (0.01454, 0.02433, 0.08801), (0.01454, 0.02433, 0.06281), (0.01864, 0.01932, 0.08801), (0.01864, 0.01932, 0.06281), (0.02169, 0.01362, 0.08801), (0.02169, 0.01362, 0.06281), (0.02357, 0.007428, 0.08801), (0.02357, 0.007428, 0.06281), (0.0242, 0.0009904, 0.08801), (0.0242, 0.0009904, 0.06281), (0.02357, -0.005448, 0.08801), (0.02357, -0.005448, 0.06281), (0.02169, -0.01164, 0.08801), (0.02169, -0.01164, 0.06281), (0.01864, -0.01734, 0.08801), (0.01864, -0.01734, 0.06281), (0.01454, -0.02234, 0.08801), (0.01454, -0.02234, 0.06281), (0.009539, -0.02645, 0.08801), (0.009539, -0.02645, 0.06281), (0.003834, -0.0295, 0.08801), (0.003834, -0.0295, 0.06281), (-0.002357, -0.03138, 0.08801), (-0.002357, -0.03138, 0.06281), (-0.008795, -0.03201, 0.08801), (-0.008795, -0.03201, 0.06281), (-0.01523, -0.03138, 0.08801), (-0.01523, -0.03138, 0.06281), (-0.02142, -0.0295, 0.08801), (-0.02142, -0.0295, 0.06281), (-0.02713, -0.02645, 0.08801), (-0.02713, -0.02645, 0.06281), (-0.03213, -0.02234, 0.08801), (-0.03213, -0.02234, 0.06281), (-0.03623, -0.01734, 0.08801), (-0.03623, -0.01734, 0.06281), (-0.03928, -0.01164, 0.08801), (-0.03928, -0.01164, 0.06281), (-0.04116, -0.005448, 0.08801), (-0.04116, -0.005448, 0.06281), (-0.0418, 0.0009904, 0.08801), (-0.0418, 0.0009904, 0.06281), (-0.04116, 0.007428, 0.08801), (-0.04116, 0.007428, 0.06281), (-0.03928, 0.01362, 0.08801), (-0.03928, 0.01362, 0.06281), (-0.03623, 0.01932, 0.08801), (-0.03623, 0.01932, 0.06281), (-0.03213, 0.02433, 0.08801), (-0.03213, 0.02433, 0.06281), (-0.02713, 0.02843, 0.08801), (-0.02713, 0.02843, 0.06281), (-0.02142, 0.03148, 0.08801), (-0.02142, 0.03148, 0.06281), (-0.01523, 0.03336, 0.08801), (-0.01523, 0.03336, 0.06281)], [(353, 360), (362, 369)], [(0, 1, 2, 3, 4, 5, 6, 7), (8, 9, 10, 11), (6, 5, 8, 12), (3, 2, 13, 14), (1, 0, 15, 16), (5, 4, 9, 8), (4, 3, 14, 9), (2, 1, 16, 13), (0, 7, 17, 15), (7, 6, 12, 17), (18, 11, 19, 20), (9, 14, 21, 10), (13, 16, 22, 23), (15, 17, 24, 25), (17, 12, 18, 24), (12, 8, 11, 18), (14, 13, 23, 21), (16, 15, 25, 22), (26, 27, 20, 19, 28, 29, 30, 31), (21, 23, 30, 29), (22, 25, 26, 31), (11, 10, 28, 19), (10, 21, 29, 28), (23, 22, 31, 30), (25, 24, 27, 26), (24, 18, 20, 27), (32, 33, 34, 35, 36, 37, 38, 39), (40, 41, 42, 43), (38, 37, 40, 44), (35, 34, 45, 46), (33, 32, 47, 48), (37, 36, 41, 40), (36, 35, 46, 41), (34, 33, 48, 45), (32, 39, 49, 47), (39, 38, 44, 49), (50, 43, 51, 52), (41, 46, 53, 42), (45, 48, 54, 55), (47, 49, 56, 57), (49, 44, 50, 56), (44, 40, 43, 50), (46, 45, 55, 53), (48, 47, 57, 54), (58, 59, 52, 51, 60, 61, 62, 63), (53, 55, 62, 61), (54, 57, 58, 63), (43, 42, 60, 51), (42, 53, 61, 60), (55, 54, 63, 62), (57, 56, 59, 58), (56, 50, 52, 59), (64, 65, 66, 67), (68, 69, 70, 71), (64, 67, 69, 68), (67, 66, 70, 69), (65, 64, 68, 71), (66, 65, 71, 70), (72, 73, 74, 75), (76, 77, 78, 79), (72, 75, 77, 76), (75, 74, 78, 77), (73, 72, 76, 79), (74, 73, 79, 78), (80, 81, 82, 83), (84, 85, 86, 87), (80, 83, 85, 84), (83, 82, 86, 85), (81, 80, 84, 87), (82, 81, 87, 86), (88, 89, 90, 91), (92, 93, 94, 95), (88, 91, 93, 92), (91, 90, 94, 93), (89, 88, 92, 95), (90, 89, 95, 94), (96, 97, 98, 99), (99, 98, 100, 101), (101, 100, 102, 103), (103, 102, 104, 105), (105, 104, 106, 107), (107, 106, 108, 109), (109, 108, 110, 111), (111, 110, 112, 113), (113, 112, 114, 115), (115, 114, 116, 117), (117, 116, 118, 119), (119, 118, 120, 121), (121, 120, 122, 123), (123, 122, 124, 125), (125, 124, 126, 127), (127, 126, 128, 129), (129, 128, 130, 131), (131, 130, 132, 133), (133, 132, 134, 135), (135, 134, 136, 137), (137, 136, 138, 139), (139, 138, 140, 141), (141, 140, 142, 143), (143, 142, 144, 145), (145, 144, 146, 147), (147, 146, 148, 149), (149, 148, 150, 151), (151, 150, 152, 153), (153, 152, 154, 155), (155, 154, 156, 157), (98, 97, 158, 156, 154, 152, 150, 148, 146, 144, 142, 140, 138, 136, 134, 132, 130, 128, 126, 124, 122, 120, 118, 116, 114, 112, 110, 108, 106, 104, 102, 100), (157, 156, 158, 159), (159, 158, 97, 96), (96, 99, 101, 103, 105, 107, 109, 111, 113, 115, 117, 119, 121, 123, 125, 127, 129, 131, 133, 135, 137, 139, 141, 143, 145, 147, 149, 151, 153, 155, 157, 159), (160, 161, 162, 163), (163, 162, 164, 165), (165, 164, 166, 167), (167, 166, 168, 169), (169, 168, 170, 171), (171, 170, 172, 173), (173, 172, 174, 175), (175, 174, 176, 177), (177, 176, 178, 179), (179, 178, 180, 181), (181, 180, 182, 183), (183, 182, 184, 185), (185, 184, 186, 187), (187, 186, 188, 189), (189, 188, 190, 191), (191, 190, 192, 193), (193, 192, 194, 195), (195, 194, 196, 197), (197, 196, 198, 199), (199, 198, 200, 201), (201, 200, 202, 203), (203, 202, 204, 205), (205, 204, 206, 207), (207, 206, 208, 209), (209, 208, 210, 211), (211, 210, 212, 213), (213, 212, 214, 215), (215, 214, 216, 217), (217, 216, 218, 219), (219, 218, 220, 221), (162, 161, 222, 220, 218, 216, 214, 212, 210, 208, 206, 204, 202, 200, 198, 196, 194, 192, 190, 188, 186, 184, 182, 180, 178, 176, 174, 172, 170, 168, 166, 164), (221, 220, 222, 223), (223, 222, 161, 160), (160, 163, 165, 167, 169, 171, 173, 175, 177, 179, 181, 183, 185, 187, 189, 191, 193, 195, 197, 199, 201, 203, 205, 207, 209, 211, 213, 215, 217, 219, 221, 223), (224, 225, 226, 227), (227, 226, 228, 229), (229, 228, 230, 231), (231, 230, 232, 233), (233, 232, 234, 235), (235, 234, 236, 237), (237, 236, 238, 239), (239, 238, 240, 241), (241, 240, 242, 243), (243, 242, 244, 245), (245, 244, 246, 247), (247, 246, 248, 249), (249, 248, 250, 251), (251, 250, 252, 253), (253, 252, 254, 255), (255, 254, 256, 257), (257, 256, 258, 259), (259, 258, 260, 261), (261, 260, 262, 263), (263, 262, 264, 265), (265, 264, 266, 267), (267, 266, 268, 269), (269, 268, 270, 271), (271, 270, 272, 273), (273, 272, 274, 275), (275, 274, 276, 277), (277, 276, 278, 279), (279, 278, 280, 281), (281, 280, 282, 283), (283, 282, 284, 285), (226, 225, 286, 284, 282, 280, 278, 276, 274, 272, 270, 268, 266, 264, 262, 260, 258, 256, 254, 252, 250, 248, 246, 244, 242, 240, 238, 236, 234, 232, 230, 228), (285, 284, 286, 287), (287, 286, 225, 224), (224, 227, 229, 231, 233, 235, 237, 239, 241, 243, 245, 247, 249, 251, 253, 255, 257, 259, 261, 263, 265, 267, 269, 271, 273, 275, 277, 279, 281, 283, 285, 287), (288, 289, 290, 291), (291, 290, 292, 293), (293, 292, 294, 295), (295, 294, 296, 297), (297, 296, 298, 299), (299, 298, 300, 301), (301, 300, 302, 303), (303, 302, 304, 305), (305, 304, 306, 307), (307, 306, 308, 309), (309, 308, 310, 311), (311, 310, 312, 313), (313, 312, 314, 315), (315, 314, 316, 317), (317, 316, 318, 319), (319, 318, 320, 321), (321, 320, 322, 323), (323, 322, 324, 325), (325, 324, 326, 327), (327, 326, 328, 329), (329, 328, 330, 331), (331, 330, 332, 333), (333, 332, 334, 335), (335, 334, 336, 337), (337, 336, 338, 339), (339, 338, 340, 341), (341, 340, 342, 343), (343, 342, 344, 345), (345, 344, 346, 347), (347, 346, 348, 349), (290, 289, 350, 348, 346, 344, 342, 340, 338, 336, 334, 332, 330, 328, 326, 324, 322, 320, 318, 316, 314, 312, 310, 308, 306, 304, 302, 300, 298, 296, 294, 292), (349, 348, 350, 351), (351, 350, 289, 288), (288, 291, 293, 295, 297, 299, 301, 303, 305, 307, 309, 311, 313, 315, 317, 319, 321, 323, 325, 327, 329, 331, 333, 335, 337, 339, 341, 343, 345, 347, 349, 351), (352, 353, 354, 355), (356, 357, 358, 359), (355, 354, 358, 357), (353, 352, 356, 359), (354, 353, 359, 358), (352, 355, 357, 356), (361, 362, 363, 364), (365, 366, 367, 368), (364, 363, 367, 366), (362, 361, 365, 368), (363, 362, 368, 367), (361, 364, 366, 365), (370, 371, 372, 373), (373, 372, 374, 375), (375, 374, 376, 377), (377, 376, 378, 379), (379, 378, 380, 381), (381, 380, 382, 383), (383, 382, 384, 385), (385, 384, 386, 387), (387, 386, 388, 389), (389, 388, 390, 391), (391, 390, 392, 393), (393, 392, 394, 395), (395, 394, 396, 397), (397, 396, 398, 399), (399, 398, 400, 401), (401, 400, 402, 403), (403, 402, 404, 405), (405, 404, 406, 407), (407, 406, 408, 409), (409, 408, 410, 411), (411, 410, 412, 413), (413, 412, 414, 415), (415, 414, 416, 417), (417, 416, 418, 419), (419, 418, 420, 421), (421, 420, 422, 423), (423, 422, 424, 425), (425, 424, 426, 427), (427, 426, 428, 429), (429, 428, 430, 431), (372, 371, 432, 430, 428, 426, 424, 422, 420, 418, 416, 414, 412, 410, 408, 406, 404, 402, 400, 398, 396, 394, 392, 390, 388, 386, 384, 382, 380, 378, 376, 374), (431, 430, 432, 433), (433, 432, 371, 370), (370, 373, 375, 377, 379, 381, 383, 385, 387, 389, 391, 393, 395, 397, 399, 401, 403, 405, 407, 409, 411, 413, 415, 417, 419, 421, 423, 425, 427, 429, 431, 433), (434, 435, 436, 437), (437, 436, 438, 439), (439, 438, 440, 441), (441, 440, 442, 443), (443, 442, 444, 445), (445, 444, 446, 447), (447, 446, 448, 449), (449, 448, 450, 451), (451, 450, 452, 453), (453, 452, 454, 455), (455, 454, 456, 457), (457, 456, 458, 459), (459, 458, 460, 461), (461, 460, 462, 463), (463, 462, 464, 465), (465, 464, 466, 467), (467, 466, 468, 469), (469, 468, 470, 471), (471, 470, 472, 473), (473, 472, 474, 475), (475, 474, 476, 477), (477, 476, 478, 479), (479, 478, 480, 481), (481, 480, 482, 483), (483, 482, 484, 485), (485, 484, 486, 487), (487, 486, 488, 489), (489, 488, 490, 491), (491, 490, 492, 493), (493, 492, 494, 495), (436, 435, 496, 494, 492, 490, 488, 486, 484, 482, 480, 478, 476, 474, 472, 470, 468, 466, 464, 462, 460, 458, 456, 454, 452, 450, 448, 446, 444, 442, 440, 438), (495, 494, 496, 497), (497, 496, 435, 434), (434, 437, 439, 441, 443, 445, 447, 449, 451, 453, 455, 457, 459, 461, 463, 465, 467, 469, 471, 473, 475, 477, 479, 481, 483, 485, 487, 489, 491, 493, 495, 497)])
_uv = me_bottom_baseboard_plane_002.uv_layers.new(name='UVMap')
_uv.uv.foreach_set('vector', [0.0, 0.2449, 0.0, 0.8691, 0.07788, 1.0, 0.8132, 1.0, 1.0, 0.822, 1.0, 0.2257, 0.8691, 0.0, 0.1577, 0.0, 1.0, 0.2257, 1.0, 0.822, 1.0, 0.822, 1.0, 0.2257, 0.8691, 0.0, 1.0, 0.2257, 1.0, 0.2257, 0.8691, 0.0, 0.8132, 1.0, 0.07788, 1.0, 0.07788, 1.0, 0.8132, 1.0, 0.0, 0.8691, 0.0, 0.2449, 0.0, 0.2449, 0.0, 0.8691, 1.0, 0.2257, 1.0, 0.822, 1.0, 0.822, 1.0, 0.2257, 1.0, 0.822, 0.8132, 1.0, 0.8132, 1.0, 1.0, 0.822, 0.07788, 1.0, 0.0, 0.8691, 0.0, 0.8691, 0.07788, 1.0, 0.0, 0.2449, 0.1577, 0.0, 0.1577, 0.0, 0.0, 0.2449, 0.1577, 0.0, 0.8691, 0.0, 0.8691, 0.0, 0.1577, 0.0, 0.8691, 0.0, 1.0, 0.2257, 1.0, 0.2257, 0.8691, 0.0, 1.0, 0.822, 0.8132, 1.0, 0.8132, 1.0, 1.0, 0.822, 0.07788, 1.0, 0.0, 0.8691, 0.0, 0.8691, 0.07788, 1.0, 0.0, 0.2449, 0.1577, 0.0, 0.1577, 0.0, 0.0, 0.2449, 0.1577, 0.0, 0.8691, 0.0, 0.8691, 0.0, 0.1577, 0.0, 0.8691, 0.0, 1.0, 0.2257, 1.0, 0.2257, 0.8691, 0.0, 0.8132, 1.0, 0.07788, 1.0, 0.07788, 1.0, 0.8132, 1.0, 0.0, 0.8691, 0.0, 0.2449, 0.0, 0.2449, 0.0, 0.8691, 0.0, 0.2449, 0.1577, 0.0, 0.8691, 0.0, 1.0, 0.2257, 1.0, 0.822, 0.8132, 1.0, 0.07788, 1.0, 0.0, 0.8691, 0.8132, 1.0, 0.07788, 1.0, 0.07788, 1.0, 0.8132, 1.0, 0.0, 0.8691, 0.0, 0.2449, 0.0, 0.2449, 0.0, 0.8691, 1.0, 0.2257, 1.0, 0.822, 1.0, 0.822, 1.0, 0.2257, 1.0, 0.822, 0.8132, 1.0, 0.8132, 1.0, 1.0, 0.822, 0.07788, 1.0, 0.0, 0.8691, 0.0, 0.8691, 0.07788, 1.0, 0.0, 0.2449, 0.1577, 0.0, 0.1577, 0.0, 0.0, 0.2449, 0.1577, 0.0, 0.8691, 0.0, 0.8691, 0.0, 0.1577, 0.0, 0.0, 0.2449, 0.0, 0.8691, 0.07788, 1.0, 0.8132, 1.0, 1.0, 0.822, 1.0, 0.2257, 0.8691, 0.0, 0.1577, 0.0, 1.0, 0.2257, 1.0, 0.822, 1.0, 0.822, 1.0, 0.2257, 0.8691, 0.0, 1.0, 0.2257, 1.0, 0.2257, 0.8691, 0.0, 0.8132, 1.0, 0.07788, 1.0, 0.07788, 1.0, 0.8132, 1.0, 0.0, 0.8691, 0.0, 0.2449, 0.0, 0.2449, 0.0, 0.8691, 1.0, 0.2257, 1.0, 0.822, 1.0, 0.822, 1.0, 0.2257, 1.0, 0.822, 0.8132, 1.0, 0.8132, 1.0, 1.0, 0.822, 0.07788, 1.0, 0.0, 0.8691, 0.0, 0.8691, 0.07788, 1.0, 0.0, 0.2449, 0.1577, 0.0, 0.1577, 0.0, 0.0, 0.2449, 0.1577, 0.0, 0.8691, 0.0, 0.8691, 0.0, 0.1577, 0.0, 0.8691, 0.0, 1.0, 0.2257, 1.0, 0.2257, 0.8691, 0.0, 1.0, 0.822, 0.8132, 1.0, 0.8132, 1.0, 1.0, 0.822, 0.07788, 1.0, 0.0, 0.8691, 0.0, 0.8691, 0.07788, 1.0, 0.0, 0.2449, 0.1577, 0.0, 0.1577, 0.0, 0.0, 0.2449, 0.1577, 0.0, 0.8691, 0.0, 0.8691, 0.0, 0.1577, 0.0, 0.8691, 0.0, 1.0, 0.2257, 1.0, 0.2257, 0.8691, 0.0, 0.8132, 1.0, 0.07788, 1.0, 0.07788, 1.0, 0.8132, 1.0, 0.0, 0.8691, 0.0, 0.2449, 0.0, 0.2449, 0.0, 0.8691, 0.0, 0.2449, 0.1577, 0.0, 0.8691, 0.0, 1.0, 0.2257, 1.0, 0.822, 0.8132, 1.0, 0.07788, 1.0, 0.0, 0.8691, 0.8132, 1.0, 0.07788, 1.0, 0.07788, 1.0, 0.8132, 1.0, 0.0, 0.8691, 0.0, 0.2449, 0.0, 0.2449, 0.0, 0.8691, 1.0, 0.2257, 1.0, 0.822, 1.0, 0.822, 1.0, 0.2257, 1.0, 0.822, 0.8132, 1.0, 0.8132, 1.0, 1.0, 0.822, 0.07788, 1.0, 0.0, 0.8691, 0.0, 0.8691, 0.07788, 1.0, 0.0, 0.2449, 0.1577, 0.0, 0.1577, 0.0, 0.0, 0.2449, 0.1577, 0.0, 0.8691, 0.0, 0.8691, 0.0, 0.1577, 0.0, 0.0, 0.0, 0.0, 1.0, 1.0, 1.0, 1.0, 0.0, 0.0, 0.0, 1.0, 0.0, 1.0, 1.0, 0.0, 1.0, 0.0, 0.0, 1.0, 0.0, 1.0, 0.0, 0.0, 0.0, 1.0, 0.0, 1.0, 1.0, 1.0, 1.0, 1.0, 0.0, 0.0, 1.0, 0.0, 0.0, 0.0, 0.0, 0.0, 1.0, 1.0, 1.0, 0.0, 1.0, 0.0, 1.0, 1.0, 1.0, 0.0, 0.0, 0.0, 1.0, 1.0, 1.0, 1.0, 0.0, 0.0, 0.0, 1.0, 0.0, 1.0, 1.0, 0.0, 1.0, 0.0, 0.0, 1.0, 0.0, 1.0, 0.0, 0.0, 0.0, 1.0, 0.0, 1.0, 1.0, 1.0, 1.0, 1.0, 0.0, 0.0, 1.0, 0.0, 0.0, 0.0, 0.0, 0.0, 1.0, 1.0, 1.0, 0.0, 1.0, 0.0, 1.0, 1.0, 1.0, 0.0, 0.0, 0.0, 1.0, 1.0, 1.0, 1.0, 0.0, 0.0, 0.0, 1.0, 0.0, 1.0, 1.0, 0.0, 1.0, 0.0, 0.0, 1.0, 0.0, 1.0, 0.0, 0.0, 0.0, 1.0, 0.0, 1.0, 1.0, 1.0, 1.0, 1.0, 0.0, 0.0, 1.0, 0.0, 0.0, 0.0, 0.0, 0.0, 1.0, 1.0, 1.0, 0.0, 1.0, 0.0, 1.0, 1.0, 1.0, 0.0, 0.0, 0.0, 1.0, 1.0, 1.0, 1.0, 0.0, 0.0, 0.0, 1.0, 0.0, 1.0, 1.0, 0.0, 1.0, 0.0, 0.0, 1.0, 0.0, 1.0, 0.0, 0.0, 0.0, 1.0, 0.0, 1.0, 1.0, 1.0, 1.0, 1.0, 0.0, 0.0, 1.0, 0.0, 0.0, 0.0, 0.0, 0.0, 1.0, 1.0, 1.0, 0.0, 1.0, 0.0, 1.0, 1.0, 1.0, 1.0, 0.5, 1.0, 1.0, 0.9688, 1.0, 0.9688, 0.5, 0.9688, 0.5, 0.9688, 1.0, 0.9375, 1.0, 0.9375, 0.5, 0.9375, 0.5, 0.9375, 1.0, 0.9062, 1.0, 0.9062, 0.5, 0.9062, 0.5, 0.9062, 1.0, 0.875, 1.0, 0.875, 0.5, 0.875, 0.5, 0.875, 1.0, 0.8438, 1.0, 0.8438, 0.5, 0.8438, 0.5, 0.8438, 1.0, 0.8125, 1.0, 0.8125, 0.5, 0.8125, 0.5, 0.8125, 1.0, 0.7812, 1.0, 0.7812, 0.5, 0.7812, 0.5, 0.7812, 1.0, 0.75, 1.0, 0.75, 0.5, 0.75, 0.5, 0.75, 1.0, 0.7188, 1.0, 0.7188, 0.5, 0.7188, 0.5, 0.7188, 1.0, 0.6875, 1.0, 0.6875, 0.5, 0.6875, 0.5, 0.6875, 1.0, 0.6562, 1.0, 0.6562, 0.5, 0.6562, 0.5, 0.6562, 1.0, 0.625, 1.0, 0.625, 0.5, 0.625, 0.5, 0.625, 1.0, 0.5938, 1.0, 0.5938, 0.5, 0.5938, 0.5, 0.5938, 1.0, 0.5625, 1.0, 0.5625, 0.5, 0.5625, 0.5, 0.5625, 1.0, 0.5312, 1.0, 0.5312, 0.5, 0.5312, 0.5, 0.5312, 1.0, 0.5, 1.0, 0.5, 0.5, 0.5, 0.5, 0.5, 1.0, 0.4688, 1.0, 0.4688, 0.5, 0.4688, 0.5, 0.4688, 1.0, 0.4375, 1.0, 0.4375, 0.5, 0.4375, 0.5, 0.4375, 1.0, 0.4062, 1.0, 0.4062, 0.5, 0.4062, 0.5, 0.4062, 1.0, 0.375, 1.0, 0.375, 0.5, 0.375, 0.5, 0.375, 1.0, 0.3438, 1.0, 0.3438, 0.5, 0.3438, 0.5, 0.3438, 1.0, 0.3125, 1.0, 0.3125, 0.5, 0.3125, 0.5, 0.3125, 1.0, 0.2812, 1.0, 0.2812, 0.5, 0.2812, 0.5, 0.2812, 1.0, 0.25, 1.0, 0.25, 0.5, 0.25, 0.5, 0.25, 1.0, 0.2188, 1.0, 0.2188, 0.5, 0.2188, 0.5, 0.2188, 1.0, 0.1875, 1.0, 0.1875, 0.5, 0.1875, 0.5, 0.1875, 1.0, 0.1562, 1.0, 0.1562, 0.5, 0.1562, 0.5, 0.1562, 1.0, 0.125, 1.0, 0.125, 0.5, 0.125, 0.5, 0.125, 1.0, 0.09375, 1.0, 0.09375, 0.5, 0.09375, 0.5, 0.09375, 1.0, 0.0625, 1.0, 0.0625, 0.5, 0.2968, 0.4854, 0.25, 0.49, 0.2032, 0.4854, 0.1582, 0.4717, 0.1167, 0.4496, 0.08029, 0.4197, 0.05045, 0.3833, 0.02827, 0.3418, 0.01461, 0.2968, 0.01, 0.25, 0.01461, 0.2032, 0.02827, 0.1582, 0.05045, 0.1167, 0.08029, 0.08029, 0.1167, 0.05045, 0.1582, 0.02827, 0.2032, 0.01461, 0.25, 0.01, 0.2968, 0.01461, 0.3418, 0.02827, 0.3833, 0.05045, 0.4197, 0.08029, 0.4496, 0.1167, 0.4717, 0.1582, 0.4854, 0.2032, 0.49, 0.25, 0.4854, 0.2968, 0.4717, 0.3418, 0.4496, 0.3833, 0.4197, 0.4197, 0.3833, 0.4496, 0.3418, 0.4717, 0.0625, 0.5, 0.0625, 1.0, 0.03125, 1.0, 0.03125, 0.5, 0.03125, 0.5, 0.03125, 1.0, 0.0, 1.0, 0.0, 0.5, 0.75, 0.49, 0.7968, 0.4854, 0.8418, 0.4717, 0.8833, 0.4496, 0.9197, 0.4197, 0.9496, 0.3833, 0.9717, 0.3418, 0.9854, 0.2968, 0.99, 0.25, 0.9854, 0.2032, 0.9717, 0.1582, 0.9496, 0.1167, 0.9197, 0.08029, 0.8833, 0.05045, 0.8418, 0.02827, 0.7968, 0.01461, 0.75, 0.01, 0.7032, 0.01461, 0.6582, 0.02827, 0.6167, 0.05045, 0.5803, 0.08029, 0.5504, 0.1167, 0.5283, 0.1582, 0.5146, 0.2032, 0.51, 0.25, 0.5146, 0.2968, 0.5283, 0.3418, 0.5504, 0.3833, 0.5803, 0.4197, 0.6167, 0.4496, 0.6582, 0.4717, 0.7032, 0.4854, 1.0, 0.5, 1.0, 1.0, 0.9688, 1.0, 0.9688, 0.5, 0.9688, 0.5, 0.9688, 1.0, 0.9375, 1.0, 0.9375, 0.5, 0.9375, 0.5, 0.9375, 1.0, 0.9062, 1.0, 0.9062, 0.5, 0.9062, 0.5, 0.9062, 1.0, 0.875, 1.0, 0.875, 0.5, 0.875, 0.5, 0.875, 1.0, 0.8438, 1.0, 0.8438, 0.5, 0.8438, 0.5, 0.8438, 1.0, 0.8125, 1.0, 0.8125, 0.5, 0.8125, 0.5, 0.8125, 1.0, 0.7812, 1.0, 0.7812, 0.5, 0.7812, 0.5, 0.7812, 1.0, 0.75, 1.0, 0.75, 0.5, 0.75, 0.5, 0.75, 1.0, 0.7188, 1.0, 0.7188, 0.5, 0.7188, 0.5, 0.7188, 1.0, 0.6875, 1.0, 0.6875, 0.5, 0.6875, 0.5, 0.6875, 1.0, 0.6562, 1.0, 0.6562, 0.5, 0.6562, 0.5, 0.6562, 1.0, 0.625, 1.0, 0.625, 0.5, 0.625, 0.5, 0.625, 1.0, 0.5938, 1.0, 0.5938, 0.5, 0.5938, 0.5, 0.5938, 1.0, 0.5625, 1.0, 0.5625, 0.5, 0.5625, 0.5, 0.5625, 1.0, 0.5312, 1.0, 0.5312, 0.5, 0.5312, 0.5, 0.5312, 1.0, 0.5, 1.0, 0.5, 0.5, 0.5, 0.5, 0.5, 1.0, 0.4688, 1.0, 0.4688, 0.5, 0.4688, 0.5, 0.4688, 1.0, 0.4375, 1.0, 0.4375, 0.5, 0.4375, 0.5, 0.4375, 1.0, 0.4062, 1.0, 0.4062, 0.5, 0.4062, 0.5, 0.4062, 1.0, 0.375, 1.0, 0.375, 0.5, 0.375, 0.5, 0.375, 1.0, 0.3438, 1.0, 0.3438, 0.5, 0.3438, 0.5, 0.3438, 1.0, 0.3125, 1.0, 0.3125, 0.5, 0.3125, 0.5, 0.3125, 1.0, 0.2812, 1.0, 0.2812, 0.5, 0.2812, 0.5, 0.2812, 1.0, 0.25, 1.0, 0.25, 0.5, 0.25, 0.5, 0.25, 1.0, 0.2188, 1.0, 0.2188, 0.5, 0.2188, 0.5, 0.2188, 1.0, 0.1875, 1.0, 0.1875, 0.5, 0.1875, 0.5, 0.1875, 1.0, 0.1562, 1.0, 0.1562, 0.5, 0.1562, 0.5, 0.1562, 1.0, 0.125, 1.0, 0.125, 0.5, 0.125, 0.5, 0.125, 1.0, 0.09375, 1.0, 0.09375, 0.5, 0.09375, 0.5, 0.09375, 1.0, 0.0625, 1.0, 0.0625, 0.5, 0.2968, 0.4854, 0.25, 0.49, 0.2032, 0.4854, 0.1582, 0.4717, 0.1167, 0.4496, 0.08029, 0.4197, 0.05045, 0.3833, 0.02827, 0.3418, 0.01461, 0.2968, 0.01, 0.25, 0.01461, 0.2032, 0.02827, 0.1582, 0.05045, 0.1167, 0.08029, 0.08029, 0.1167, 0.05045, 0.1582, 0.02827, 0.2032, 0.01461, 0.25, 0.01, 0.2968, 0.01461, 0.3418, 0.02827, 0.3833, 0.05045, 0.4197, 0.08029, 0.4496, 0.1167, 0.4717, 0.1582, 0.4854, 0.2032, 0.49, 0.25, 0.4854, 0.2968, 0.4717, 0.3418, 0.4496, 0.3833, 0.4197, 0.4197, 0.3833, 0.4496, 0.3418, 0.4717, 0.0625, 0.5, 0.0625, 1.0, 0.03125, 1.0, 0.03125, 0.5, 0.03125, 0.5, 0.03125, 1.0, 0.0, 1.0, 0.0, 0.5, 0.75, 0.49, 0.7968, 0.4854, 0.8418, 0.4717, 0.8833, 0.4496, 0.9197, 0.4197, 0.9496, 0.3833, 0.9717, 0.3418, 0.9854, 0.2968, 0.99, 0.25, 0.9854, 0.2032, 0.9717, 0.1582, 0.9496, 0.1167, 0.9197, 0.08029, 0.8833, 0.05045, 0.8418, 0.02827, 0.7968, 0.01461, 0.75, 0.01, 0.7032, 0.01461, 0.6582, 0.02827, 0.6167, 0.05045, 0.5803, 0.08029, 0.5504, 0.1167, 0.5283, 0.1582, 0.5146, 0.2032, 0.51, 0.25, 0.5146, 0.2968, 0.5283, 0.3418, 0.5504, 0.3833, 0.5803, 0.4197, 0.6167, 0.4496, 0.6582, 0.4717, 0.7032, 0.4854, 1.0, 0.5, 1.0, 1.0, 0.9688, 1.0, 0.9688, 0.5, 0.9688, 0.5, 0.9688, 1.0, 0.9375, 1.0, 0.9375, 0.5, 0.9375, 0.5, 0.9375, 1.0, 0.9062, 1.0, 0.9062, 0.5, 0.9062, 0.5, 0.9062, 1.0, 0.875, 1.0, 0.875, 0.5, 0.875, 0.5, 0.875, 1.0, 0.8438, 1.0, 0.8438, 0.5, 0.8438, 0.5, 0.8438, 1.0, 0.8125, 1.0, 0.8125, 0.5, 0.8125, 0.5, 0.8125, 1.0, 0.7812, 1.0, 0.7812, 0.5, 0.7812, 0.5, 0.7812, 1.0, 0.75, 1.0, 0.75, 0.5, 0.75, 0.5, 0.75, 1.0, 0.7188, 1.0, 0.7188, 0.5, 0.7188, 0.5, 0.7188, 1.0, 0.6875, 1.0, 0.6875, 0.5, 0.6875, 0.5, 0.6875, 1.0, 0.6562, 1.0, 0.6562, 0.5, 0.6562, 0.5, 0.6562, 1.0, 0.625, 1.0, 0.625, 0.5, 0.625, 0.5, 0.625, 1.0, 0.5938, 1.0, 0.5938, 0.5, 0.5938, 0.5, 0.5938, 1.0, 0.5625, 1.0, 0.5625, 0.5, 0.5625, 0.5, 0.5625, 1.0, 0.5312, 1.0, 0.5312, 0.5, 0.5312, 0.5, 0.5312, 1.0, 0.5, 1.0, 0.5, 0.5, 0.5, 0.5, 0.5, 1.0, 0.4688, 1.0, 0.4688, 0.5, 0.4688, 0.5, 0.4688, 1.0, 0.4375, 1.0, 0.4375, 0.5, 0.4375, 0.5, 0.4375, 1.0, 0.4062, 1.0, 0.4062, 0.5, 0.4062, 0.5, 0.4062, 1.0, 0.375, 1.0, 0.375, 0.5, 0.375, 0.5, 0.375, 1.0, 0.3438, 1.0, 0.3438, 0.5, 0.3438, 0.5, 0.3438, 1.0, 0.3125, 1.0, 0.3125, 0.5, 0.3125, 0.5, 0.3125, 1.0, 0.2812, 1.0, 0.2812, 0.5, 0.2812, 0.5, 0.2812, 1.0, 0.25, 1.0, 0.25, 0.5, 0.25, 0.5, 0.25, 1.0, 0.2188, 1.0, 0.2188, 0.5, 0.2188, 0.5, 0.2188, 1.0, 0.1875, 1.0, 0.1875, 0.5, 0.1875, 0.5, 0.1875, 1.0, 0.1562, 1.0, 0.1562, 0.5, 0.1562, 0.5, 0.1562, 1.0, 0.125, 1.0, 0.125, 0.5, 0.125, 0.5, 0.125, 1.0, 0.09375, 1.0, 0.09375, 0.5, 0.09375, 0.5, 0.09375, 1.0, 0.0625, 1.0, 0.0625, 0.5, 0.2968, 0.4854, 0.25, 0.49, 0.2032, 0.4854, 0.1582, 0.4717, 0.1167, 0.4496, 0.08029, 0.4197, 0.05045, 0.3833, 0.02827, 0.3418, 0.01461, 0.2968, 0.01, 0.25, 0.01461, 0.2032, 0.02827, 0.1582, 0.05045, 0.1167, 0.08029, 0.08029, 0.1167, 0.05045, 0.1582, 0.02827, 0.2032, 0.01461, 0.25, 0.01, 0.2968, 0.01461, 0.3418, 0.02827, 0.3833, 0.05045, 0.4197, 0.08029, 0.4496, 0.1167, 0.4717, 0.1582, 0.4854, 0.2032, 0.49, 0.25, 0.4854, 0.2968, 0.4717, 0.3418, 0.4496, 0.3833, 0.4197, 0.4197, 0.3833, 0.4496, 0.3418, 0.4717, 0.0625, 0.5, 0.0625, 1.0, 0.03125, 1.0, 0.03125, 0.5, 0.03125, 0.5, 0.03125, 1.0, 0.0, 1.0, 0.0, 0.5, 0.75, 0.49, 0.7968, 0.4854, 0.8418, 0.4717, 0.8833, 0.4496, 0.9197, 0.4197, 0.9496, 0.3833, 0.9717, 0.3418, 0.9854, 0.2968, 0.99, 0.25, 0.9854, 0.2032, 0.9717, 0.1582, 0.9496, 0.1167, 0.9197, 0.08029, 0.8833, 0.05045, 0.8418, 0.02827, 0.7968, 0.01461, 0.75, 0.01, 0.7032, 0.01461, 0.6582, 0.02827, 0.6167, 0.05045, 0.5803, 0.08029, 0.5504, 0.1167, 0.5283, 0.1582, 0.5146, 0.2032, 0.51, 0.25, 0.5146, 0.2968, 0.5283, 0.3418, 0.5504, 0.3833, 0.5803, 0.4197, 0.6167, 0.4496, 0.6582, 0.4717, 0.7032, 0.4854, 1.0, 0.5, 1.0, 1.0, 0.9688, 1.0, 0.9688, 0.5, 0.9688, 0.5, 0.9688, 1.0, 0.9375, 1.0, 0.9375, 0.5, 0.9375, 0.5, 0.9375, 1.0, 0.9062, 1.0, 0.9062, 0.5, 0.9062, 0.5, 0.9062, 1.0, 0.875, 1.0, 0.875, 0.5, 0.875, 0.5, 0.875, 1.0, 0.8438, 1.0, 0.8438, 0.5, 0.8438, 0.5, 0.8438, 1.0, 0.8125, 1.0, 0.8125, 0.5, 0.8125, 0.5, 0.8125, 1.0, 0.7812, 1.0, 0.7812, 0.5, 0.7812, 0.5, 0.7812, 1.0, 0.75, 1.0, 0.75, 0.5, 0.75, 0.5, 0.75, 1.0, 0.7188, 1.0, 0.7188, 0.5, 0.7188, 0.5, 0.7188, 1.0, 0.6875, 1.0, 0.6875, 0.5, 0.6875, 0.5, 0.6875, 1.0, 0.6562, 1.0, 0.6562, 0.5, 0.6562, 0.5, 0.6562, 1.0, 0.625, 1.0, 0.625, 0.5, 0.625, 0.5, 0.625, 1.0, 0.5938, 1.0, 0.5938, 0.5, 0.5938, 0.5, 0.5938, 1.0, 0.5625, 1.0, 0.5625, 0.5, 0.5625, 0.5, 0.5625, 1.0, 0.5312, 1.0, 0.5312, 0.5, 0.5312, 0.5, 0.5312, 1.0, 0.5, 1.0, 0.5, 0.5, 0.5, 0.5, 0.5, 1.0, 0.4688, 1.0, 0.4688, 0.5, 0.4688, 0.5, 0.4688, 1.0, 0.4375, 1.0, 0.4375, 0.5, 0.4375, 0.5, 0.4375, 1.0, 0.4062, 1.0, 0.4062, 0.5, 0.4062, 0.5, 0.4062, 1.0, 0.375, 1.0, 0.375, 0.5, 0.375, 0.5, 0.375, 1.0, 0.3438, 1.0, 0.3438, 0.5, 0.3438, 0.5, 0.3438, 1.0, 0.3125, 1.0, 0.3125, 0.5, 0.3125, 0.5, 0.3125, 1.0, 0.2812, 1.0, 0.2812, 0.5, 0.2812, 0.5, 0.2812, 1.0, 0.25, 1.0, 0.25, 0.5, 0.25, 0.5, 0.25, 1.0, 0.2188, 1.0, 0.2188, 0.5, 0.2188, 0.5, 0.2188, 1.0, 0.1875, 1.0, 0.1875, 0.5, 0.1875, 0.5, 0.1875, 1.0, 0.1562, 1.0, 0.1562, 0.5, 0.1562, 0.5, 0.1562, 1.0, 0.125, 1.0, 0.125, 0.5, 0.125, 0.5, 0.125, 1.0, 0.09375, 1.0, 0.09375, 0.5, 0.09375, 0.5, 0.09375, 1.0, 0.0625, 1.0, 0.0625, 0.5, 0.2968, 0.4854, 0.25, 0.49, 0.2032, 0.4854, 0.1582, 0.4717, 0.1167, 0.4496, 0.08029, 0.4197, 0.05045, 0.3833, 0.02827, 0.3418, 0.01461, 0.2968, 0.01, 0.25, 0.01461, 0.2032, 0.02827, 0.1582, 0.05045, 0.1167, 0.08029, 0.08029, 0.1167, 0.05045, 0.1582, 0.02827, 0.2032, 0.01461, 0.25, 0.01, 0.2968, 0.01461, 0.3418, 0.02827, 0.3833, 0.05045, 0.4197, 0.08029, 0.4496, 0.1167, 0.4717, 0.1582, 0.4854, 0.2032, 0.49, 0.25, 0.4854, 0.2968, 0.4717, 0.3418, 0.4496, 0.3833, 0.4197, 0.4197, 0.3833, 0.4496, 0.3418, 0.4717, 0.0625, 0.5, 0.0625, 1.0, 0.03125, 1.0, 0.03125, 0.5, 0.03125, 0.5, 0.03125, 1.0, 0.0, 1.0, 0.0, 0.5, 0.75, 0.49, 0.7968, 0.4854, 0.8418, 0.4717, 0.8833, 0.4496, 0.9197, 0.4197, 0.9496, 0.3833, 0.9717, 0.3418, 0.9854, 0.2968, 0.99, 0.25, 0.9854, 0.2032, 0.9717, 0.1582, 0.9496, 0.1167, 0.9197, 0.08029, 0.8833, 0.05045, 0.8418, 0.02827, 0.7968, 0.01461, 0.75, 0.01, 0.7032, 0.01461, 0.6582, 0.02827, 0.6167, 0.05045, 0.5803, 0.08029, 0.5504, 0.1167, 0.5283, 0.1582, 0.5146, 0.2032, 0.51, 0.25, 0.5146, 0.2968, 0.5283, 0.3418, 0.5504, 0.3833, 0.5803, 0.4197, 0.6167, 0.4496, 0.6582, 0.4717, 0.7032, 0.4854, 0.0, 0.0, 0.0, 1.0, 1.0, 1.0, 1.0, 0.0, 0.0, 0.0, 1.0, 0.0, 1.0, 1.0, 0.0, 1.0, 1.0, 0.0, 1.0, 1.0, 1.0, 1.0, 1.0, 0.0, 0.0, 1.0, 0.0, 0.0, 0.0, 0.0, 0.0, 1.0, 1.0, 1.0, 0.0, 1.0, 0.0, 1.0, 1.0, 1.0, 0.0, 0.0, 1.0, 0.0, 1.0, 0.0, 0.0, 0.0, 0.0, 0.0, 0.0, 1.0, 1.0, 1.0, 1.0, 0.0, 0.0, 0.0, 1.0, 0.0, 1.0, 1.0, 0.0, 1.0, 1.0, 0.0, 1.0, 1.0, 1.0, 1.0, 1.0, 0.0, 0.0, 1.0, 0.0, 0.0, 0.0, 0.0, 0.0, 1.0, 1.0, 1.0, 0.0, 1.0, 0.0, 1.0, 1.0, 1.0, 0.0, 0.0, 1.0, 0.0, 1.0, 0.0, 0.0, 0.0, 1.0, 0.5, 1.0, 1.0, 0.9688, 1.0, 0.9688, 0.5, 0.9688, 0.5, 0.9688, 1.0, 0.9375, 1.0, 0.9375, 0.5, 0.9375, 0.5, 0.9375, 1.0, 0.9062, 1.0, 0.9062, 0.5, 0.9062, 0.5, 0.9062, 1.0, 0.875, 1.0, 0.875, 0.5, 0.875, 0.5, 0.875, 1.0, 0.8438, 1.0, 0.8438, 0.5, 0.8438, 0.5, 0.8438, 1.0, 0.8125, 1.0, 0.8125, 0.5, 0.8125, 0.5, 0.8125, 1.0, 0.7812, 1.0, 0.7812, 0.5, 0.7812, 0.5, 0.7812, 1.0, 0.75, 1.0, 0.75, 0.5, 0.75, 0.5, 0.75, 1.0, 0.7188, 1.0, 0.7188, 0.5, 0.7188, 0.5, 0.7188, 1.0, 0.6875, 1.0, 0.6875, 0.5, 0.6875, 0.5, 0.6875, 1.0, 0.6562, 1.0, 0.6562, 0.5, 0.6562, 0.5, 0.6562, 1.0, 0.625, 1.0, 0.625, 0.5, 0.625, 0.5, 0.625, 1.0, 0.5938, 1.0, 0.5938, 0.5, 0.5938, 0.5, 0.5938, 1.0, 0.5625, 1.0, 0.5625, 0.5, 0.5625, 0.5, 0.5625, 1.0, 0.5312, 1.0, 0.5312, 0.5, 0.5312, 0.5, 0.5312, 1.0, 0.5, 1.0, 0.5, 0.5, 0.5, 0.5, 0.5, 1.0, 0.4688, 1.0, 0.4688, 0.5, 0.4688, 0.5, 0.4688, 1.0, 0.4375, 1.0, 0.4375, 0.5, 0.4375, 0.5, 0.4375, 1.0, 0.4062, 1.0, 0.4062, 0.5, 0.4062, 0.5, 0.4062, 1.0, 0.375, 1.0, 0.375, 0.5, 0.375, 0.5, 0.375, 1.0, 0.3438, 1.0, 0.3438, 0.5, 0.3438, 0.5, 0.3438, 1.0, 0.3125, 1.0, 0.3125, 0.5, 0.3125, 0.5, 0.3125, 1.0, 0.2812, 1.0, 0.2812, 0.5, 0.2812, 0.5, 0.2812, 1.0, 0.25, 1.0, 0.25, 0.5, 0.25, 0.5, 0.25, 1.0, 0.2188, 1.0, 0.2188, 0.5, 0.2188, 0.5, 0.2188, 1.0, 0.1875, 1.0, 0.1875, 0.5, 0.1875, 0.5, 0.1875, 1.0, 0.1562, 1.0, 0.1562, 0.5, 0.1562, 0.5, 0.1562, 1.0, 0.125, 1.0, 0.125, 0.5, 0.125, 0.5, 0.125, 1.0, 0.09375, 1.0, 0.09375, 0.5, 0.09375, 0.5, 0.09375, 1.0, 0.0625, 1.0, 0.0625, 0.5, 0.2968, 0.4854, 0.25, 0.49, 0.2032, 0.4854, 0.1582, 0.4717, 0.1167, 0.4496, 0.08029, 0.4197, 0.05045, 0.3833, 0.02827, 0.3418, 0.01461, 0.2968, 0.01, 0.25, 0.01461, 0.2032, 0.02827, 0.1582, 0.05045, 0.1167, 0.08029, 0.08029, 0.1167, 0.05045, 0.1582, 0.02827, 0.2032, 0.01461, 0.25, 0.01, 0.2968, 0.01461, 0.3418, 0.02827, 0.3833, 0.05045, 0.4197, 0.08029, 0.4496, 0.1167, 0.4717, 0.1582, 0.4854, 0.2032, 0.49, 0.25, 0.4854, 0.2968, 0.4717, 0.3418, 0.4496, 0.3833, 0.4197, 0.4197, 0.3833, 0.4496, 0.3418, 0.4717, 0.0625, 0.5, 0.0625, 1.0, 0.03125, 1.0, 0.03125, 0.5, 0.03125, 0.5, 0.03125, 1.0, 0.0, 1.0, 0.0, 0.5, 0.75, 0.49, 0.7968, 0.4854, 0.8418, 0.4717, 0.8833, 0.4496, 0.9197, 0.4197, 0.9496, 0.3833, 0.9717, 0.3418, 0.9854, 0.2968, 0.99, 0.25, 0.9854, 0.2032, 0.9717, 0.1582, 0.9496, 0.1167, 0.9197, 0.08029, 0.8833, 0.05045, 0.8418, 0.02827, 0.7968, 0.01461, 0.75, 0.01, 0.7032, 0.01461, 0.6582, 0.02827, 0.6167, 0.05045, 0.5803, 0.08029, 0.5504, 0.1167, 0.5283, 0.1582, 0.5146, 0.2032, 0.51, 0.25, 0.5146, 0.2968, 0.5283, 0.3418, 0.5504, 0.3833, 0.5803, 0.4197, 0.6167, 0.4496, 0.6582, 0.4717, 0.7032, 0.4854, 1.0, 0.5, 1.0, 1.0, 0.9688, 1.0, 0.9688, 0.5, 0.9688, 0.5, 0.9688, 1.0, 0.9375, 1.0, 0.9375, 0.5, 0.9375, 0.5, 0.9375, 1.0, 0.9062, 1.0, 0.9062, 0.5, 0.9062, 0.5, 0.9062, 1.0, 0.875, 1.0, 0.875, 0.5, 0.875, 0.5, 0.875, 1.0, 0.8438, 1.0, 0.8438, 0.5, 0.8438, 0.5, 0.8438, 1.0, 0.8125, 1.0, 0.8125, 0.5, 0.8125, 0.5, 0.8125, 1.0, 0.7812, 1.0, 0.7812, 0.5, 0.7812, 0.5, 0.7812, 1.0, 0.75, 1.0, 0.75, 0.5, 0.75, 0.5, 0.75, 1.0, 0.7188, 1.0, 0.7188, 0.5, 0.7188, 0.5, 0.7188, 1.0, 0.6875, 1.0, 0.6875, 0.5, 0.6875, 0.5, 0.6875, 1.0, 0.6562, 1.0, 0.6562, 0.5, 0.6562, 0.5, 0.6562, 1.0, 0.625, 1.0, 0.625, 0.5, 0.625, 0.5, 0.625, 1.0, 0.5938, 1.0, 0.5938, 0.5, 0.5938, 0.5, 0.5938, 1.0, 0.5625, 1.0, 0.5625, 0.5, 0.5625, 0.5, 0.5625, 1.0, 0.5312, 1.0, 0.5312, 0.5, 0.5312, 0.5, 0.5312, 1.0, 0.5, 1.0, 0.5, 0.5, 0.5, 0.5, 0.5, 1.0, 0.4688, 1.0, 0.4688, 0.5, 0.4688, 0.5, 0.4688, 1.0, 0.4375, 1.0, 0.4375, 0.5, 0.4375, 0.5, 0.4375, 1.0, 0.4062, 1.0, 0.4062, 0.5, 0.4062, 0.5, 0.4062, 1.0, 0.375, 1.0, 0.375, 0.5, 0.375, 0.5, 0.375, 1.0, 0.3438, 1.0, 0.3438, 0.5, 0.3438, 0.5, 0.3438, 1.0, 0.3125, 1.0, 0.3125, 0.5, 0.3125, 0.5, 0.3125, 1.0, 0.2812, 1.0, 0.2812, 0.5, 0.2812, 0.5, 0.2812, 1.0, 0.25, 1.0, 0.25, 0.5, 0.25, 0.5, 0.25, 1.0, 0.2188, 1.0, 0.2188, 0.5, 0.2188, 0.5, 0.2188, 1.0, 0.1875, 1.0, 0.1875, 0.5, 0.1875, 0.5, 0.1875, 1.0, 0.1562, 1.0, 0.1562, 0.5, 0.1562, 0.5, 0.1562, 1.0, 0.125, 1.0, 0.125, 0.5, 0.125, 0.5, 0.125, 1.0, 0.09375, 1.0, 0.09375, 0.5, 0.09375, 0.5, 0.09375, 1.0, 0.0625, 1.0, 0.0625, 0.5, 0.2968, 0.4854, 0.25, 0.49, 0.2032, 0.4854, 0.1582, 0.4717, 0.1167, 0.4496, 0.08029, 0.4197, 0.05045, 0.3833, 0.02827, 0.3418, 0.01461, 0.2968, 0.01, 0.25, 0.01461, 0.2032, 0.02827, 0.1582, 0.05045, 0.1167, 0.08029, 0.08029, 0.1167, 0.05045, 0.1582, 0.02827, 0.2032, 0.01461, 0.25, 0.01, 0.2968, 0.01461, 0.3418, 0.02827, 0.3833, 0.05045, 0.4197, 0.08029, 0.4496, 0.1167, 0.4717, 0.1582, 0.4854, 0.2032, 0.49, 0.25, 0.4854, 0.2968, 0.4717, 0.3418, 0.4496, 0.3833, 0.4197, 0.4197, 0.3833, 0.4496, 0.3418, 0.4717, 0.0625, 0.5, 0.0625, 1.0, 0.03125, 1.0, 0.03125, 0.5, 0.03125, 0.5, 0.03125, 1.0, 0.0, 1.0, 0.0, 0.5, 0.75, 0.49, 0.7968, 0.4854, 0.8418, 0.4717, 0.8833, 0.4496, 0.9197, 0.4197, 0.9496, 0.3833, 0.9717, 0.3418, 0.9854, 0.2968, 0.99, 0.25, 0.9854, 0.2032, 0.9717, 0.1582, 0.9496, 0.1167, 0.9197, 0.08029, 0.8833, 0.05045, 0.8418, 0.02827, 0.7968, 0.01461, 0.75, 0.01, 0.7032, 0.01461, 0.6582, 0.02827, 0.6167, 0.05045, 0.5803, 0.08029, 0.5504, 0.1167, 0.5283, 0.1582, 0.5146, 0.2032, 0.51, 0.25, 0.5146, 0.2968, 0.5283, 0.3418, 0.5504, 0.3833, 0.5803, 0.4197, 0.6167, 0.4496, 0.6582, 0.4717, 0.7032, 0.4854])
me_bottom_baseboard_plane_002.materials.append(mat_none_003)
me_bottom_baseboard_plane_002.use_remesh_fix_poles = True
me_bottom_baseboard_plane_002.use_remesh_preserve_attributes = False
me_bottom_baseboard_plane_002.use_mirror_vertex_groups = False
me_bottom_baseboard_plane_002.update()

# ---- objects
ob_robot = bpy.data.objects.new('Robot', me_bottom_baseboard_plane_001)
ob_robot_001 = bpy.data.objects.new('Robot.001', me_bottom_baseboard_plane_002)

# ---- transforms, parenting, visibility, modifiers, constraints
ob_robot.location = (0.0, -0.41, 0.03)
ob_robot.rotation_euler = (1.571, -0.0, -1.571)
ob_robot.lineart.crease_threshold = 0.0
ob_robot_001.location = (0.0, -0.81, 0.03)
ob_robot_001.rotation_euler = (1.571, -0.0, -1.571)
ob_robot_001.lineart.crease_threshold = 0.0

# ---- collection membership
scene.collection.objects.link(ob_robot)
scene.collection.objects.link(ob_robot_001)

# ---- scene / render settings (as saved in the file)
scene.frame_start = 1; scene.frame_end = 240; scene.frame_set(240)
scene.render.engine = 'BLENDER_EEVEE_NEXT'
scene.cycles.use_denoising = False
scene.cycles.samples = 128
scene.cycles.sampling_pattern = 'TABULATED_SOBOL'
scene.cycles.use_adaptive_sampling = False
scene.cycles.use_light_tree = False
scene.view_settings.view_transform = 'Filmic'
bpy.context.view_layer.update()

# ---- added for rendering (the .blend has no active camera and no usable light): camera, sun
cam_auto = bpy.data.cameras.new('AutoCamera')
cam_auto.lens = 50.0
cam_auto.sensor_width = 36.0
cam_auto.clip_end = 1000.0
ob_auto_camera = bpy.data.objects.new('AutoCamera', cam_auto)
scene.collection.objects.link(ob_auto_camera)
ob_auto_camera.location = (0.57835, -1.31312, 0.493599)
ob_auto_camera.rotation_euler = (1.09748, -7.21219e-08, 0.694738)
scene.camera = ob_auto_camera
light_auto_sun = bpy.data.lights.new('AutoSun', 'SUN')
light_auto_sun.energy = 3.0
light_auto_sun.angle = 0.0523599
ob_auto_sun = bpy.data.objects.new('AutoSun', light_auto_sun)
scene.collection.objects.link(ob_auto_sun)
ob_auto_sun.rotation_euler = (0.872665, 0.174533, 0.523599)
bpy.context.view_layer.update()
